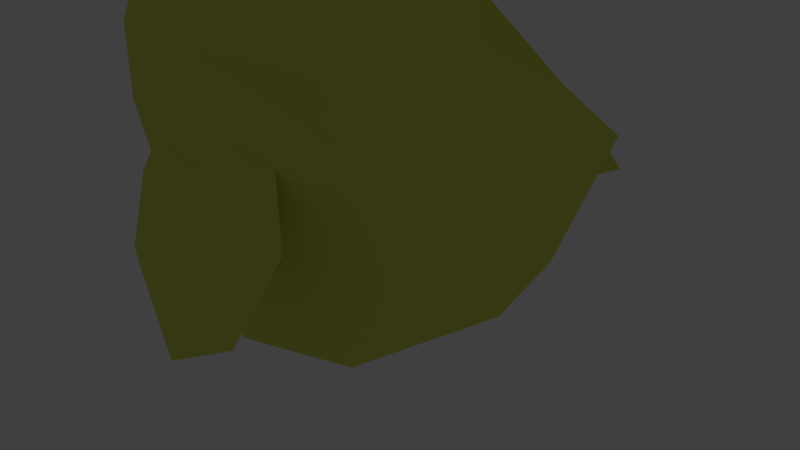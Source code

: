 # Source: untitled.blend.yellowchi.blend  (saved by Blender 2.79.0; exported with 4.5.12 LTS)
import bpy
from mathutils import Matrix  # noqa: F401  (used for matrix-valued properties, if any)

bpy.ops.wm.read_factory_settings(use_empty=True)
scene = bpy.context.scene
scene.name = 'Scene'

# ---- collections
col_collection_1 = bpy.data.collections.new('Collection 1'); scene.collection.children.link(col_collection_1)
col_collection_3 = bpy.data.collections.new('Collection 3'); scene.collection.children.link(col_collection_3)
col_collection_3.hide_render = True
col_collection_3.hide_viewport = True
col_collection_6 = bpy.data.collections.new('Collection 6'); scene.collection.children.link(col_collection_6)
col_collection_6.hide_render = True
col_collection_6.hide_viewport = True

# ---- materials (node trees are filled in below, after node groups)
mat_material_001 = bpy.data.materials.new('Material.001')
mat_material_001.alpha_threshold = 0.0
mat_material_001.use_transparent_shadow = False
mat_material_001.diffuse_color = (0.7357, 0.7874, 0.1318, 1.0)
mat_material_001.specular_color = (0.9, 1.0, 1.0)
mat_material_001.roughness = 0.5
mat_material_005 = bpy.data.materials.new('Material.005')
mat_material_005.alpha_threshold = 0.0
mat_material_005.use_transparent_shadow = False
mat_material_005.diffuse_color = (0.0, 0.0, 0.0, 1.0)
mat_material_005.roughness = 0.5
mat_material_005.specular_intensity = 1.0
mat_material_002 = bpy.data.materials.new('Material.002')
mat_material_002.alpha_threshold = 0.0
mat_material_002.use_transparent_shadow = False
mat_material_002.diffuse_color = (0.8, 0.2214, 0.0, 1.0)
mat_material_002.roughness = 0.5
mat_material_006 = bpy.data.materials.new('Material.006')
mat_material_006.alpha_threshold = 0.0
mat_material_006.use_transparent_shadow = False
mat_material_006.diffuse_color = (0.7357, 0.7874, 0.1318, 1.0)
mat_material_006.specular_color = (0.9, 1.0, 1.0)
mat_material_006.roughness = 0.5
mat_material_004 = bpy.data.materials.new('Material.004')
mat_material_004.alpha_threshold = 0.0
mat_material_004.use_transparent_shadow = False
mat_material_004.diffuse_color = (0.8, 0.2214, 0.0, 1.0)
mat_material_004.roughness = 0.5
mat_material_003 = bpy.data.materials.new('Material.003')
mat_material_003.alpha_threshold = 0.0
mat_material_003.use_transparent_shadow = False
mat_material_003.diffuse_color = (0.7874, 0.6348, 0.0, 1.0)
mat_material_003.specular_color = (0.9, 1.0, 1.0)
mat_material_003.roughness = 0.5
mat_material = bpy.data.materials.new('Material')
mat_material.alpha_threshold = 0.0
mat_material.use_transparent_shadow = False
mat_material.roughness = 0.5
mat_material.line_color = (0.0, 0.0, 0.0, 1.0)

# ---- material node trees

# ---- world
world_world = bpy.data.worlds.new('World'); scene.world = world_world
world_world.color = (0.05088, 0.05088, 0.05088)
world_world.use_sun_shadow = False
world_world.sun_shadow_jitter_overblur = 0.0
world_world.cycles.sampling_method = 'MANUAL'

# ---- cameras
cam_camera = bpy.data.cameras.new('Camera')
cam_camera.clip_end = 100.0
cam_camera.lens = 35.0
cam_camera.sensor_width = 32.0
cam_camera.sensor_height = 18.0
cam_camera.ortho_scale = 7.314
cam_camera.dof.focus_distance = 0.0
cam_camera.dof.aperture_fstop = 128.0

# ---- lights
light_lamp = bpy.data.lights.new('Lamp', 'POINT')
light_lamp.transmission_factor = 0.0
light_lamp.cutoff_distance = 30.0
light_lamp.energy = 100.0
light_lamp.shadow_buffer_clip_start = 1.001
light_lamp.shadow_soft_size = 0.1
light_lamp.shadow_maximum_resolution = 0.006
light_lamp.use_absolute_resolution = True

# ---- meshes
me_cube_001 = bpy.data.meshes.new('Cube.001')
me_cube_001.from_pydata([(-1.107, 0.0, 0.0), (0.0, 0.7852, 0.0), (1.141, 0.0, 0.1594), (0.0, -0.7852, 0.0), (0.0, 0.0, -0.7693), (-0.1139, 0.0, 0.8154), (-0.75, 0.0, -0.6542), (-0.75, -0.6132, 0.0), (-0.8546, 0.0, 0.75), (-0.75, 0.6132, 0.0), (0.0, 0.6459, -0.6334), (-0.1139, 0.5461, 0.5654), (0.8909, 0.449, 0.0), (0.75, 0.0, -0.5124), (0.4083, 0.0, 0.3493), (0.8909, -0.449, 0.0), (0.0, -0.6459, -0.6334), (-0.1139, -0.5461, 0.5654), (-0.5556, -0.5556, -0.5556), (-0.5556, -0.5556, 0.5556), (-0.5556, 0.5556, -0.5556), (-0.5556, 0.5556, 0.5556), (0.5556, -0.5556, -0.5556), (0.2139, -0.4914, 0.1548), (0.5556, 0.5556, -0.5556), (0.2139, 0.4914, 0.1548), (-1.16, 0.0, 0.375), (-0.05694, 0.7123, 0.2827), (0.7746, 0.0, 0.1746), (-0.05694, -0.7123, 0.2827), (-0.6528, -0.6528, 0.2778), (-0.6528, 0.6528, 0.2778), (0.5524, 0.5428, 0.07742), (0.5524, -0.5428, 0.07742), (-0.841, -0.4141, 0.3611), (-0.8412, -0.4037, 0.3575), (-0.8417, -0.3941, 0.3517), (-0.8423, -0.3857, 0.3439), (-0.8432, -0.3788, 0.3344), (-0.8443, -0.3737, 0.3234), (-0.8454, -0.3704, 0.3116), (-0.8467, -0.3693, 0.2993), (-0.848, -0.3703, 0.2869), (-0.8525, -0.3934, 0.2467), (-0.8389, -0.4143, 0.361), (-0.837, -0.4042, 0.3573), (-0.8355, -0.3948, 0.3513), (-0.8345, -0.3866, 0.3434), (-0.834, -0.3798, 0.3338), (-0.834, -0.3748, 0.3228), (-0.8345, -0.3716, 0.3109), (-0.8356, -0.3705, 0.2986), (-0.8371, -0.3715, 0.2863), (-0.839, -0.3745, 0.2744), (-0.8412, -0.3794, 0.2636), (-0.8437, -0.386, 0.2541), (-0.8463, -0.3941, 0.2463), (-0.849, -0.4034, 0.2405), (-0.8516, -0.4135, 0.237), (-0.8368, -0.4149, 0.3608), (-0.8329, -0.4054, 0.357), (-0.8296, -0.3966, 0.351), (-0.827, -0.3889, 0.3429), (-0.8251, -0.3826, 0.3332), (-0.8242, -0.3778, 0.3222), (-0.8241, -0.3749, 0.3102), (-0.8249, -0.3738, 0.2979), (-0.8266, -0.3747, 0.2856), (-0.8291, -0.3775, 0.2738), (-0.8324, -0.3821, 0.263), (-0.8362, -0.3883, 0.2536), (-0.8404, -0.396, 0.2459), (-0.8449, -0.4047, 0.2403), (-0.8495, -0.4141, 0.2369), (-0.8349, -0.416, 0.3607), (-0.8292, -0.4074, 0.3568), (-0.8242, -0.3996, 0.3506), (-0.82, -0.3926, 0.3425), (-0.817, -0.3869, 0.3327), (-0.8151, -0.3827, 0.3216), (-0.8145, -0.38, 0.3096), (-0.8151, -0.3791, 0.2973), (-0.817, -0.3798, 0.285), (-0.8201, -0.3823, 0.2732), (-0.8242, -0.3865, 0.2625), (-0.8292, -0.392, 0.2531), (-0.835, -0.3989, 0.2455), (-0.8412, -0.4067, 0.24), (-0.8476, -0.4152, 0.2368), (-0.8332, -0.4173, 0.3606), (-0.8259, -0.4101, 0.3565), (-0.8194, -0.4034, 0.3503), (-0.814, -0.3976, 0.3421), (-0.8099, -0.3927, 0.3322), (-0.8072, -0.3891, 0.3211), (-0.8061, -0.3869, 0.3091), (-0.8066, -0.386, 0.2967), (-0.8087, -0.3867, 0.2844), (-0.8122, -0.3888, 0.2727), (-0.8171, -0.3923, 0.262), (-0.8232, -0.397, 0.2527), (-0.8302, -0.4027, 0.2452), (-0.8379, -0.4093, 0.2398), (-0.846, -0.4165, 0.2367), (-0.8318, -0.419, 0.3605), (-0.8232, -0.4133, 0.3564), (-0.8155, -0.4081, 0.35), (-0.8091, -0.4035, 0.3417), (-0.8041, -0.3998, 0.3318), (-0.8008, -0.3969, 0.3206), (-0.7993, -0.3951, 0.3086), (-0.7997, -0.3945, 0.2962), (-0.8018, -0.395, 0.2839), (-0.8058, -0.3966, 0.2723), (-0.8113, -0.3993, 0.2616), (-0.8183, -0.403, 0.2524), (-0.8264, -0.4074, 0.245), (-0.8352, -0.4126, 0.2396), (-0.8446, -0.4182, 0.2366), (-0.8309, -0.4209, 0.3604), (-0.8213, -0.417, 0.3562), (-0.8127, -0.4135, 0.3498), (-0.8055, -0.4103, 0.3415), (-0.7999, -0.4077, 0.3315), (-0.7961, -0.4058, 0.3203), (-0.7943, -0.4046, 0.3082), (-0.7945, -0.4041, 0.2959), (-0.7968, -0.4044, 0.2836), (-0.8011, -0.4055, 0.2719), (-0.8071, -0.4073, 0.2613), (-0.8147, -0.4098, 0.2521), (-0.8235, -0.4128, 0.2448), (-0.8333, -0.4163, 0.2395), (-0.8436, -0.42, 0.2365), (-0.8303, -0.4229, 0.3604), (-0.8201, -0.421, 0.3561), (-0.811, -0.4192, 0.3497), (-0.8033, -0.4177, 0.3413), (-0.7973, -0.4164, 0.3313), (-0.7932, -0.4154, 0.3201), (-0.7913, -0.4148, 0.308), (-0.7915, -0.4145, 0.2956), (-0.7938, -0.4146, 0.2834), (-0.7982, -0.4151, 0.2717), (-0.8045, -0.4159, 0.2611), (-0.8125, -0.4171, 0.252), (-0.8218, -0.4185, 0.2446), (-0.8321, -0.4202, 0.2394), (-0.843, -0.4221, 0.2365), (-0.8301, -0.425, 0.3604), (-0.8197, -0.4251, 0.3561), (-0.8105, -0.4252, 0.3496), (-0.8026, -0.4253, 0.3412), (-0.7965, -0.4253, 0.3312), (-0.7924, -0.4253, 0.32), (-0.7904, -0.4253, 0.3079), (-0.7905, -0.4252, 0.2955), (-0.7929, -0.4251, 0.2833), (-0.7974, -0.425, 0.2716), (-0.8038, -0.4249, 0.261), (-0.8118, -0.4247, 0.2519), (-0.8213, -0.4245, 0.2446), (-0.8318, -0.4243, 0.2394), (-0.8428, -0.4242, 0.2364), (-0.8303, -0.4271, 0.3604), (-0.8202, -0.4292, 0.3561), (-0.8112, -0.4312, 0.3497), (-0.8035, -0.4329, 0.3413), (-0.7976, -0.4343, 0.3312), (-0.7936, -0.4353, 0.32), (-0.7916, -0.4358, 0.3079), (-0.7918, -0.436, 0.2955), (-0.7941, -0.4357, 0.2833), (-0.7985, -0.4349, 0.2716), (-0.8048, -0.4338, 0.261), (-0.8127, -0.4323, 0.2519), (-0.822, -0.4305, 0.2446), (-0.8322, -0.4285, 0.2394), (-0.8431, -0.4263, 0.2364), (-0.831, -0.4291, 0.3604), (-0.8215, -0.4332, 0.3562), (-0.8131, -0.4369, 0.3498), (-0.806, -0.4402, 0.3414), (-0.8004, -0.4428, 0.3314), (-0.7967, -0.4448, 0.3202), (-0.795, -0.4459, 0.3081), (-0.7952, -0.4463, 0.2957), (-0.7975, -0.4458, 0.2835), (-0.8017, -0.4444, 0.2718), (-0.8077, -0.4424, 0.2612), (-0.8151, -0.4396, 0.252), (-0.8239, -0.4362, 0.2447), (-0.8335, -0.4324, 0.2394), (-0.8437, -0.4283, 0.2365), (-0.832, -0.4309, 0.3605), (-0.8236, -0.4368, 0.3563), (-0.8161, -0.4422, 0.3499), (-0.8098, -0.4468, 0.3416), (-0.8049, -0.4507, 0.3316), (-0.8017, -0.4535, 0.3204), (-0.8003, -0.4552, 0.3084), (-0.8006, -0.4557, 0.296), (-0.8028, -0.455, 0.2838), (-0.8067, -0.4532, 0.2721), (-0.8122, -0.4502, 0.2614), (-0.819, -0.4463, 0.2522), (-0.8269, -0.4415, 0.2449), (-0.8356, -0.436, 0.2395), (-0.8448, -0.4301, 0.2365), (-0.8335, -0.4325, 0.3605), (-0.8264, -0.4399, 0.3565), (-0.8201, -0.4467, 0.3502), (-0.8149, -0.4527, 0.3419), (-0.8109, -0.4575, 0.332), (-0.8084, -0.4611, 0.3208), (-0.8074, -0.4633, 0.3088), (-0.8079, -0.464, 0.2964), (-0.8099, -0.4631, 0.2842), (-0.8134, -0.4608, 0.2725), (-0.8182, -0.4571, 0.2618), (-0.8241, -0.4521, 0.2525), (-0.8309, -0.446, 0.2451), (-0.8384, -0.4392, 0.2397), (-0.8462, -0.4317, 0.2366), (-0.8352, -0.4338, 0.3606), (-0.8297, -0.4425, 0.3567), (-0.825, -0.4505, 0.3504), (-0.8211, -0.4574, 0.3423), (-0.8182, -0.4631, 0.3324), (-0.8165, -0.4673, 0.3213), (-0.816, -0.4699, 0.3093), (-0.8166, -0.4707, 0.297), (-0.8185, -0.4697, 0.2847), (-0.8215, -0.467, 0.2729), (-0.8255, -0.4627, 0.2622), (-0.8303, -0.4568, 0.2529), (-0.8358, -0.4498, 0.2454), (-0.8417, -0.4417, 0.2399), (-0.8479, -0.433, 0.2367), (-0.8541, -0.424, 0.2359), (-0.8371, -0.4348, 0.3608), (-0.8335, -0.4444, 0.3569), (-0.8305, -0.4532, 0.3508), (-0.8281, -0.4609, 0.3427), (-0.8265, -0.4672, 0.3329), (-0.8257, -0.4719, 0.3219), (-0.8257, -0.4747, 0.3099), (-0.8266, -0.4756, 0.2976), (-0.8282, -0.4746, 0.2853), (-0.8307, -0.4716, 0.2735), (-0.8337, -0.4668, 0.2627), (-0.8373, -0.4603, 0.2533), (-0.8413, -0.4525, 0.2457), (-0.8455, -0.4436, 0.2401), (-0.8499, -0.434, 0.2368), (-0.8392, -0.4354, 0.3609), (-0.8376, -0.4455, 0.3571), (-0.8365, -0.4549, 0.3511), (-0.8357, -0.463, 0.3432), (-0.8354, -0.4697, 0.3335), (-0.8356, -0.4747, 0.3225), (-0.8362, -0.4777, 0.3106), (-0.8373, -0.4786, 0.2982), (-0.8388, -0.4775, 0.2859), (-0.8406, -0.4743, 0.2741), (-0.8427, -0.4693, 0.2633), (-0.8449, -0.4625, 0.2538), (-0.8473, -0.4542, 0.2461), (-0.8497, -0.4448, 0.2404), (-0.8519, -0.4346, 0.237), (-0.8414, -0.4356, 0.361), (-0.8419, -0.4459, 0.3574), (-0.8427, -0.4554, 0.3515), (-0.8436, -0.4637, 0.3436), (-0.8447, -0.4705, 0.334), (-0.8459, -0.4755, 0.3231), (-0.8472, -0.4785, 0.3112), (-0.8485, -0.4795, 0.2989), (-0.8497, -0.4784, 0.2866), (-0.8509, -0.4752, 0.2748), (-0.8519, -0.47, 0.2638), (-0.8528, -0.4631, 0.2543), (-0.8535, -0.4547, 0.2465), (-0.8539, -0.4451, 0.2407), (-0.8541, -0.4348, 0.2371), (-0.8435, -0.4353, 0.3612), (-0.8462, -0.4454, 0.3577), (-0.8488, -0.4547, 0.3519), (-0.8515, -0.4628, 0.3441), (-0.8539, -0.4694, 0.3346), (-0.8562, -0.4744, 0.3238), (-0.8581, -0.4773, 0.3119), (-0.8596, -0.4783, 0.2996), (-0.8606, -0.4772, 0.2873), (-0.8611, -0.474, 0.2754), (-0.8612, -0.469, 0.2644), (-0.8607, -0.4622, 0.2548), (-0.8596, -0.454, 0.2469), (-0.8582, -0.4446, 0.2409), (-0.8563, -0.4345, 0.2372), (-0.8456, -0.4347, 0.3613), (-0.8502, -0.4442, 0.3579), (-0.8548, -0.4529, 0.3523), (-0.859, -0.4605, 0.3446), (-0.8628, -0.4667, 0.3352), (-0.866, -0.4713, 0.3244), (-0.8685, -0.4741, 0.3126), (-0.8702, -0.475, 0.3003), (-0.8711, -0.474, 0.288), (-0.871, -0.471, 0.276), (-0.87, -0.4662, 0.265), (-0.8682, -0.4599, 0.2553), (-0.8656, -0.4522, 0.2472), (-0.8622, -0.4434, 0.2412), (-0.8584, -0.4339, 0.2374), (-0.8475, -0.4337, 0.3614), (-0.854, -0.4422, 0.3582), (-0.8602, -0.45, 0.3527), (-0.8659, -0.4568, 0.3451), (-0.8709, -0.4624, 0.3357), (-0.875, -0.4665, 0.325), (-0.8781, -0.469, 0.3132), (-0.88, -0.4698, 0.3009), (-0.8806, -0.4688, 0.2886), (-0.88, -0.4662, 0.2766), (-0.8782, -0.4619, 0.2655), (-0.8751, -0.4562, 0.2557), (-0.871, -0.4493, 0.2476), (-0.866, -0.4414, 0.2414), (-0.8603, -0.4329, 0.2375), (-0.8411, -0.4248, 0.3623), (-0.8492, -0.4323, 0.3615), (-0.8572, -0.4395, 0.3584), (-0.8649, -0.4461, 0.353), (-0.8719, -0.4518, 0.3455), (-0.878, -0.4565, 0.3362), (-0.8829, -0.46, 0.3255), (-0.8865, -0.4621, 0.3138), (-0.8885, -0.4628, 0.3015), (-0.889, -0.462, 0.2891), (-0.8879, -0.4597, 0.2771), (-0.8852, -0.4561, 0.266), (-0.8811, -0.4513, 0.2561), (-0.8757, -0.4454, 0.2479), (-0.8693, -0.4387, 0.2416), (-0.8619, -0.4315, 0.2376), (-0.8505, -0.4307, 0.3616), (-0.8599, -0.4362, 0.3586), (-0.8688, -0.4414, 0.3532), (-0.8769, -0.4459, 0.3458), (-0.8838, -0.4495, 0.3366), (-0.8894, -0.4522, 0.3259), (-0.8933, -0.4538, 0.3142), (-0.8955, -0.4543, 0.302), (-0.8958, -0.4537, 0.2896), (-0.8943, -0.4519, 0.2776), (-0.891, -0.4491, 0.2664), (-0.8861, -0.4453, 0.2565), (-0.8796, -0.4407, 0.2482), (-0.8719, -0.4355, 0.2418), (-0.8633, -0.4298, 0.2377), (-0.8515, -0.4288, 0.3617), (-0.8619, -0.4326, 0.3587), (-0.8716, -0.436, 0.3534), (-0.8805, -0.4391, 0.3461), (-0.8881, -0.4415, 0.3369), (-0.8941, -0.4433, 0.3263), (-0.8983, -0.4444, 0.3146), (-0.9006, -0.4447, 0.3023), (-0.9009, -0.4443, 0.2899), (-0.8991, -0.443, 0.2779), (-0.8953, -0.4411, 0.2667), (-0.8897, -0.4385, 0.2567), (-0.8824, -0.4354, 0.2484), (-0.8739, -0.4318, 0.242), (-0.8643, -0.428, 0.2378), (-0.8521, -0.4268, 0.3617), (-0.863, -0.4286, 0.3588), (-0.8733, -0.4303, 0.3536), (-0.8827, -0.4317, 0.3462), (-0.8906, -0.4329, 0.3371), (-0.8969, -0.4337, 0.3265), (-0.9013, -0.4342, 0.3148), (-0.9037, -0.4343, 0.3026), (-0.9039, -0.4341, 0.2902), (-0.9019, -0.4334, 0.2781), (-0.8978, -0.4324, 0.2669), (-0.8919, -0.4311, 0.2569), (-0.8842, -0.4296, 0.2485), (-0.8751, -0.4278, 0.2421), (-0.8649, -0.4259, 0.2378), (-0.8523, -0.4247, 0.3618), (-0.8634, -0.4245, 0.3588), (-0.8739, -0.4243, 0.3536), (-0.8833, -0.4241, 0.3463), (-0.8914, -0.4239, 0.3372), (-0.8978, -0.4238, 0.3266), (-0.9023, -0.4237, 0.3149), (-0.9046, -0.4236, 0.3027), (-0.9048, -0.4235, 0.2903), (-0.9028, -0.4235, 0.2782), (-0.8986, -0.4235, 0.267), (-0.8925, -0.4235, 0.257), (-0.8847, -0.4236, 0.2486), (-0.8754, -0.4237, 0.2421), (-0.8651, -0.4238, 0.2378), (-0.8521, -0.4226, 0.3618), (-0.8629, -0.4204, 0.3588), (-0.8732, -0.4183, 0.3536), (-0.8824, -0.4165, 0.3463), (-0.8903, -0.415, 0.3372), (-0.8966, -0.4139, 0.3266), (-0.901, -0.4131, 0.3149), (-0.9033, -0.4128, 0.3026), (-0.9035, -0.413, 0.2903), (-0.9016, -0.4136, 0.2782), (-0.8976, -0.4146, 0.2669), (-0.8916, -0.4159, 0.2569), (-0.884, -0.4176, 0.2485), (-0.8749, -0.4196, 0.2421), (-0.8648, -0.4217, 0.2378), (-0.8514, -0.4206, 0.3617), (-0.8616, -0.4164, 0.3588), (-0.8713, -0.4126, 0.3535), (-0.88, -0.4092, 0.3462), (-0.8875, -0.4065, 0.337), (-0.8935, -0.4044, 0.3264), (-0.8977, -0.403, 0.3147), (-0.8999, -0.4025, 0.3025), (-0.9002, -0.4029, 0.2901), (-0.8984, -0.4041, 0.278), (-0.8947, -0.406, 0.2668), (-0.8892, -0.4087, 0.2568), (-0.8821, -0.4119, 0.2484), (-0.8736, -0.4157, 0.242), (-0.8642, -0.4197, 0.2378), (-0.8504, -0.4187, 0.3617), (-0.8595, -0.4128, 0.3586), (-0.8682, -0.4074, 0.3533), (-0.8762, -0.4026, 0.346), (-0.883, -0.3986, 0.3368), (-0.8884, -0.3956, 0.3261), (-0.8923, -0.3938, 0.3144), (-0.8945, -0.3931, 0.3022), (-0.8949, -0.3936, 0.2898), (-0.8934, -0.3953, 0.2778), (-0.8902, -0.3981, 0.2666), (-0.8854, -0.402, 0.2566), (-0.8791, -0.4067, 0.2483), (-0.8715, -0.412, 0.2419), (-0.8631, -0.4179, 0.2377), (-0.8489, -0.4171, 0.3616), (-0.8568, -0.4097, 0.3585), (-0.8642, -0.4028, 0.3531), (-0.8711, -0.3967, 0.3457), (-0.877, -0.3917, 0.3364), (-0.8818, -0.388, 0.3257), (-0.8852, -0.3857, 0.314), (-0.8873, -0.3849, 0.3018), (-0.8878, -0.3855, 0.2894), (-0.8867, -0.3877, 0.2774), (-0.8842, -0.3913, 0.2662), (-0.8802, -0.3961, 0.2563), (-0.875, -0.4021, 0.248), (-0.8688, -0.4089, 0.2417), (-0.8617, -0.4163, 0.2376), (-0.8472, -0.4158, 0.3615), (-0.8534, -0.4071, 0.3583), (-0.8594, -0.399, 0.3528), (-0.8649, -0.392, 0.3453), (-0.8697, -0.3862, 0.336), (-0.8737, -0.3818, 0.3253), (-0.8767, -0.3791, 0.3135), (-0.8785, -0.3781, 0.3012), (-0.8792, -0.3789, 0.2889), (-0.8787, -0.3815, 0.2769), (-0.8769, -0.3857, 0.2658), (-0.8741, -0.3914, 0.2559), (-0.8702, -0.3984, 0.2478), (-0.8654, -0.4063, 0.2415), (-0.86, -0.415, 0.2375), (-0.8453, -0.4148, 0.3614), (-0.8496, -0.4052, 0.3581), (-0.8538, -0.3963, 0.3525), (-0.8578, -0.3885, 0.3449), (-0.8614, -0.382, 0.3355), (-0.8645, -0.3772, 0.3247), (-0.8669, -0.3742, 0.3129), (-0.8686, -0.3732, 0.3006), (-0.8694, -0.3741, 0.2883), (-0.8695, -0.3769, 0.2763), (-0.8687, -0.3816, 0.2653), (-0.867, -0.3879, 0.2555), (-0.8647, -0.3956, 0.2474), (-0.8616, -0.4044, 0.2413), (-0.858, -0.414, 0.2374), (-0.8432, -0.4142, 0.3612), (-0.8455, -0.404, 0.3578), (-0.8479, -0.3946, 0.3521), (-0.8502, -0.3864, 0.3444), (-0.8525, -0.3796, 0.3349), (-0.8546, -0.3745, 0.3241), (-0.8564, -0.3713, 0.3123), (-0.8578, -0.3702, 0.3), (-0.8589, -0.3712, 0.2876), (-0.8595, -0.3742, 0.2757), (-0.8597, -0.3791, 0.2647), (-0.8594, -0.3858, 0.255), (-0.8587, -0.3939, 0.2471), (-0.8575, -0.4033, 0.2411), (-0.856, -0.4134, 0.2373), (-0.8492, -0.3733, 0.2751), (-0.8504, -0.3784, 0.2641), (-0.8515, -0.3851, 0.2545), (-0.8532, -0.4029, 0.2408), (-0.8538, -0.4133, 0.2372), (-1.04, 0.005211, 0.3388), (-1.04, -0.02596, 0.3363), (-1.04, -0.05594, 0.3289), (-1.04, -0.08357, 0.3169), (-1.04, -0.1078, 0.3008), (-1.04, -0.1277, 0.2812), (-1.04, -0.1424, 0.2588), (-1.04, -0.1515, 0.2345), (-1.04, -0.1546, 0.2092), (-1.04, -0.1515, 0.1839), (-1.04, -0.1424, 0.1596), (-1.04, -0.1277, 0.1372), (-1.04, -0.1078, 0.1175), (-1.04, -0.08357, 0.1014), (-1.04, -0.05594, 0.08946), (-1.04, -0.02596, 0.08208), (-1.04, 0.005211, 0.07959), (-1.04, 0.03639, 0.08208), (-1.04, 0.06637, 0.08946), (-1.04, 0.09399, 0.1014), (-1.04, 0.1182, 0.1175), (-1.04, 0.1381, 0.1372), (-1.04, 0.1529, 0.1596), (-1.372, 0.005211, 0.2092), (-1.04, 0.1619, 0.1839), (-1.04, 0.165, 0.2092), (-1.04, 0.1619, 0.2345), (-1.04, 0.1529, 0.2588), (-1.04, 0.1381, 0.2812), (-1.04, 0.1182, 0.3008), (-1.04, 0.09399, 0.3169), (-1.04, 0.06637, 0.3289), (-1.04, 0.03639, 0.3363), (-0.841, 0.4348, 0.3611), (-0.8412, 0.4451, 0.3575), (-0.8417, 0.4547, 0.3517), (-0.8423, 0.4631, 0.3439), (-0.8432, 0.47, 0.3344), (-0.8443, 0.4752, 0.3234), (-0.8454, 0.4784, 0.3116), (-0.8467, 0.4795, 0.2993), (-0.848, 0.4785, 0.2869), (-0.8525, 0.4554, 0.2467), (-0.8389, 0.4345, 0.361), (-0.837, 0.4446, 0.3573), (-0.8355, 0.454, 0.3513), (-0.8345, 0.4622, 0.3434), (-0.834, 0.469, 0.3338), (-0.834, 0.474, 0.3228), (-0.8345, 0.4772, 0.3109), (-0.8356, 0.4783, 0.2986), (-0.8371, 0.4773, 0.2863), (-0.839, 0.4744, 0.2744), (-0.8412, 0.4694, 0.2636), (-0.8437, 0.4628, 0.2541), (-0.8463, 0.4547, 0.2463), (-0.849, 0.4454, 0.2405), (-0.8516, 0.4353, 0.237), (-0.8368, 0.4339, 0.3608), (-0.8329, 0.4434, 0.357), (-0.8296, 0.4522, 0.351), (-0.827, 0.4599, 0.3429), (-0.8251, 0.4662, 0.3332), (-0.8242, 0.471, 0.3222), (-0.8241, 0.474, 0.3102), (-0.8249, 0.475, 0.2979), (-0.8266, 0.4741, 0.2856), (-0.8291, 0.4713, 0.2738), (-0.8324, 0.4667, 0.263), (-0.8362, 0.4605, 0.2536), (-0.8404, 0.4529, 0.2459), (-0.8449, 0.4442, 0.2403), (-0.8495, 0.4347, 0.2369), (-0.8349, 0.4329, 0.3607), (-0.8292, 0.4414, 0.3568), (-0.8242, 0.4493, 0.3506), (-0.82, 0.4562, 0.3425), (-0.817, 0.4619, 0.3327), (-0.8151, 0.4662, 0.3216), (-0.8145, 0.4688, 0.3096), (-0.8151, 0.4698, 0.2973), (-0.817, 0.469, 0.285), (-0.8201, 0.4665, 0.2732), (-0.8242, 0.4624, 0.2625), (-0.8292, 0.4568, 0.2531), (-0.835, 0.45, 0.2455), (-0.8412, 0.4422, 0.24), (-0.8476, 0.4337, 0.2368), (-0.8332, 0.4315, 0.3606), (-0.8259, 0.4387, 0.3565), (-0.8194, 0.4454, 0.3503), (-0.814, 0.4513, 0.3421), (-0.8099, 0.4561, 0.3322), (-0.8072, 0.4597, 0.3211), (-0.8061, 0.462, 0.3091), (-0.8066, 0.4628, 0.2967), (-0.8087, 0.4621, 0.2844), (-0.8122, 0.46, 0.2727), (-0.8171, 0.4565, 0.262), (-0.8232, 0.4518, 0.2527), (-0.8302, 0.4461, 0.2452), (-0.8379, 0.4395, 0.2398), (-0.846, 0.4323, 0.2367), (-0.8318, 0.4298, 0.3605), (-0.8232, 0.4355, 0.3564), (-0.8155, 0.4407, 0.35), (-0.8091, 0.4453, 0.3417), (-0.8041, 0.4491, 0.3318), (-0.8008, 0.4519, 0.3206), (-0.7993, 0.4537, 0.3086), (-0.7997, 0.4543, 0.2962), (-0.8018, 0.4538, 0.2839), (-0.8058, 0.4522, 0.2723), (-0.8113, 0.4495, 0.2616), (-0.8183, 0.4459, 0.2524), (-0.8264, 0.4414, 0.245), (-0.8352, 0.4362, 0.2396), (-0.8446, 0.4307, 0.2366), (-0.8309, 0.428, 0.3604), (-0.8213, 0.4318, 0.3562), (-0.8127, 0.4354, 0.3498), (-0.8055, 0.4385, 0.3415), (-0.7999, 0.4411, 0.3315), (-0.7961, 0.443, 0.3203), (-0.7943, 0.4443, 0.3082), (-0.7945, 0.4447, 0.2959), (-0.7968, 0.4444, 0.2836), (-0.8011, 0.4433, 0.2719), (-0.8071, 0.4415, 0.2613), (-0.8147, 0.4391, 0.2521), (-0.8235, 0.436, 0.2448), (-0.8333, 0.4326, 0.2395), (-0.8436, 0.4288, 0.2365), (-0.8303, 0.4259, 0.3604), (-0.8201, 0.4278, 0.3561), (-0.811, 0.4296, 0.3497), (-0.8033, 0.4311, 0.3413), (-0.7973, 0.4324, 0.3313), (-0.7932, 0.4334, 0.3201), (-0.7913, 0.4341, 0.308), (-0.7915, 0.4343, 0.2956), (-0.7938, 0.4342, 0.2834), (-0.7982, 0.4337, 0.2717), (-0.8045, 0.4329, 0.2611), (-0.8125, 0.4317, 0.252), (-0.8218, 0.4303, 0.2446), (-0.8321, 0.4286, 0.2394), (-0.843, 0.4268, 0.2365), (-0.8301, 0.4238, 0.3604), (-0.8197, 0.4237, 0.3561), (-0.8105, 0.4236, 0.3496), (-0.8026, 0.4235, 0.3412), (-0.7965, 0.4235, 0.3312), (-0.7924, 0.4235, 0.32), (-0.7904, 0.4235, 0.3079), (-0.7905, 0.4236, 0.2955), (-0.7929, 0.4237, 0.2833), (-0.7974, 0.4238, 0.2716), (-0.8038, 0.4239, 0.261), (-0.8118, 0.4241, 0.2519), (-0.8213, 0.4243, 0.2446), (-0.8318, 0.4245, 0.2394), (-0.8428, 0.4247, 0.2364), (-0.8303, 0.4217, 0.3604), (-0.8202, 0.4196, 0.3561), (-0.8112, 0.4176, 0.3497), (-0.8035, 0.4159, 0.3413), (-0.7976, 0.4146, 0.3312), (-0.7936, 0.4136, 0.32), (-0.7916, 0.413, 0.3079), (-0.7918, 0.4128, 0.2955), (-0.7941, 0.4131, 0.2833), (-0.7985, 0.4139, 0.2716), (-0.8048, 0.415, 0.261), (-0.8127, 0.4165, 0.2519), (-0.822, 0.4183, 0.2446), (-0.8322, 0.4204, 0.2394), (-0.8431, 0.4226, 0.2364), (-0.831, 0.4197, 0.3604), (-0.8215, 0.4157, 0.3562), (-0.8131, 0.4119, 0.3498), (-0.806, 0.4087, 0.3414), (-0.8004, 0.406, 0.3314), (-0.7967, 0.4041, 0.3202), (-0.795, 0.4029, 0.3081), (-0.7952, 0.4025, 0.2957), (-0.7975, 0.403, 0.2835), (-0.8017, 0.4044, 0.2718), (-0.8077, 0.4065, 0.2612), (-0.8151, 0.4092, 0.252), (-0.8239, 0.4126, 0.2447), (-0.8335, 0.4164, 0.2394), (-0.8437, 0.4206, 0.2365), (-0.832, 0.4179, 0.3605), (-0.8236, 0.412, 0.3563), (-0.8161, 0.4067, 0.3499), (-0.8098, 0.402, 0.3416), (-0.8049, 0.3981, 0.3316), (-0.8017, 0.3953, 0.3204), (-0.8003, 0.3936, 0.3084), (-0.8006, 0.3931, 0.296), (-0.8028, 0.3938, 0.2838), (-0.8067, 0.3956, 0.2721), (-0.8122, 0.3986, 0.2614), (-0.819, 0.4026, 0.2522), (-0.8269, 0.4074, 0.2449), (-0.8356, 0.4128, 0.2395), (-0.8448, 0.4187, 0.2365), (-0.8335, 0.4163, 0.3605), (-0.8264, 0.4089, 0.3565), (-0.8201, 0.4021, 0.3502), (-0.8149, 0.3961, 0.3419), (-0.8109, 0.3913, 0.332), (-0.8084, 0.3877, 0.3208), (-0.8074, 0.3855, 0.3088), (-0.8079, 0.3849, 0.2964), (-0.8099, 0.3857, 0.2842), (-0.8134, 0.388, 0.2725), (-0.8182, 0.3917, 0.2618), (-0.8241, 0.3967, 0.2525), (-0.8309, 0.4028, 0.2451), (-0.8384, 0.4097, 0.2397), (-0.8462, 0.4171, 0.2366), (-0.8352, 0.415, 0.3606), (-0.8297, 0.4063, 0.3567), (-0.825, 0.3984, 0.3504), (-0.8211, 0.3914, 0.3423), (-0.8182, 0.3857, 0.3324), (-0.8165, 0.3815, 0.3213), (-0.816, 0.3789, 0.3093), (-0.8166, 0.3781, 0.297), (-0.8185, 0.3791, 0.2847), (-0.8215, 0.3818, 0.2729), (-0.8255, 0.3862, 0.2622), (-0.8303, 0.392, 0.2529), (-0.8358, 0.399, 0.2454), (-0.8417, 0.4071, 0.2399), (-0.8479, 0.4158, 0.2367), (-0.8541, 0.4248, 0.2359), (-0.8371, 0.414, 0.3608), (-0.8335, 0.4044, 0.3569), (-0.8305, 0.3956, 0.3508), (-0.8281, 0.3879, 0.3427), (-0.8265, 0.3816, 0.3329), (-0.8257, 0.3769, 0.3219), (-0.8257, 0.3741, 0.3099), (-0.8266, 0.3732, 0.2976), (-0.8282, 0.3742, 0.2853), (-0.8307, 0.3772, 0.2735), (-0.8337, 0.382, 0.2627), (-0.8373, 0.3885, 0.2533), (-0.8413, 0.3963, 0.2457), (-0.8455, 0.4052, 0.2401), (-0.8499, 0.4148, 0.2368), (-0.8392, 0.4134, 0.3609), (-0.8376, 0.4033, 0.3571), (-0.8365, 0.3939, 0.3511), (-0.8357, 0.3858, 0.3432), (-0.8354, 0.3791, 0.3335), (-0.8356, 0.3742, 0.3225), (-0.8362, 0.3712, 0.3106), (-0.8373, 0.3702, 0.2982), (-0.8388, 0.3713, 0.2859), (-0.8406, 0.3745, 0.2741), (-0.8427, 0.3796, 0.2633), (-0.8449, 0.3864, 0.2538), (-0.8473, 0.3946, 0.2461), (-0.8497, 0.404, 0.2404), (-0.8519, 0.4142, 0.237), (-0.8414, 0.4133, 0.361), (-0.8419, 0.4029, 0.3574), (-0.8427, 0.3934, 0.3515), (-0.8436, 0.3851, 0.3436), (-0.8447, 0.3784, 0.334), (-0.8459, 0.3733, 0.3231), (-0.8472, 0.3703, 0.3112), (-0.8485, 0.3693, 0.2989), (-0.8497, 0.3704, 0.2866), (-0.8509, 0.3737, 0.2748), (-0.8519, 0.3788, 0.2638), (-0.8528, 0.3857, 0.2543), (-0.8535, 0.3941, 0.2465), (-0.8539, 0.4037, 0.2407), (-0.8541, 0.4141, 0.2371), (-0.8435, 0.4135, 0.3612), (-0.8462, 0.4034, 0.3577), (-0.8488, 0.3941, 0.3519), (-0.8515, 0.386, 0.3441), (-0.8539, 0.3794, 0.3346), (-0.8562, 0.3745, 0.3238), (-0.8581, 0.3715, 0.3119), (-0.8596, 0.3705, 0.2996), (-0.8606, 0.3716, 0.2873), (-0.8611, 0.3748, 0.2754), (-0.8612, 0.3798, 0.2644), (-0.8607, 0.3866, 0.2548), (-0.8596, 0.3948, 0.2469), (-0.8582, 0.4042, 0.2409), (-0.8563, 0.4143, 0.2372), (-0.8456, 0.4141, 0.3613), (-0.8502, 0.4047, 0.3579), (-0.8548, 0.396, 0.3523), (-0.859, 0.3883, 0.3446), (-0.8628, 0.3821, 0.3352), (-0.866, 0.3775, 0.3244), (-0.8685, 0.3747, 0.3126), (-0.8702, 0.3738, 0.3003), (-0.8711, 0.3749, 0.288), (-0.871, 0.3778, 0.276), (-0.87, 0.3826, 0.265), (-0.8682, 0.3889, 0.2553), (-0.8656, 0.3966, 0.2472), (-0.8622, 0.4054, 0.2412), (-0.8584, 0.4149, 0.2374), (-0.8475, 0.4152, 0.3614), (-0.854, 0.4067, 0.3582), (-0.8602, 0.3989, 0.3527), (-0.8659, 0.392, 0.3451), (-0.8709, 0.3865, 0.3357), (-0.875, 0.3823, 0.325), (-0.8781, 0.3798, 0.3132), (-0.88, 0.3791, 0.3009), (-0.8806, 0.38, 0.2886), (-0.88, 0.3827, 0.2766), (-0.8782, 0.3869, 0.2655), (-0.8751, 0.3926, 0.2557), (-0.871, 0.3996, 0.2476), (-0.866, 0.4074, 0.2414), (-0.8603, 0.416, 0.2375), (-0.8411, 0.424, 0.3623), (-0.8492, 0.4165, 0.3615), (-0.8572, 0.4093, 0.3584), (-0.8649, 0.4027, 0.353), (-0.8719, 0.397, 0.3455), (-0.878, 0.3923, 0.3362), (-0.8829, 0.3888, 0.3255), (-0.8865, 0.3867, 0.3138), (-0.8885, 0.386, 0.3015), (-0.889, 0.3869, 0.2891), (-0.8879, 0.3891, 0.2771), (-0.8852, 0.3927, 0.266), (-0.8811, 0.3976, 0.2561), (-0.8757, 0.4034, 0.2479), (-0.8693, 0.4101, 0.2416), (-0.8619, 0.4173, 0.2376), (-0.8505, 0.4182, 0.3616), (-0.8599, 0.4126, 0.3586), (-0.8688, 0.4074, 0.3532), (-0.8769, 0.403, 0.3458), (-0.8838, 0.3993, 0.3366), (-0.8894, 0.3966, 0.3259), (-0.8933, 0.395, 0.3142), (-0.8955, 0.3945, 0.302), (-0.8958, 0.3951, 0.2896), (-0.8943, 0.3969, 0.2776), (-0.891, 0.3998, 0.2664), (-0.8861, 0.4035, 0.2565), (-0.8796, 0.4081, 0.2482), (-0.8719, 0.4133, 0.2418), (-0.8633, 0.419, 0.2377), (-0.8515, 0.42, 0.3617), (-0.8619, 0.4163, 0.3587), (-0.8716, 0.4128, 0.3534), (-0.8805, 0.4098, 0.3461), (-0.8881, 0.4073, 0.3369), (-0.8941, 0.4055, 0.3263), (-0.8983, 0.4044, 0.3146), (-0.9006, 0.4041, 0.3023), (-0.9009, 0.4046, 0.2899), (-0.8991, 0.4058, 0.2779), (-0.8953, 0.4077, 0.2667), (-0.8897, 0.4103, 0.2567), (-0.8824, 0.4135, 0.2484), (-0.8739, 0.417, 0.242), (-0.8643, 0.4209, 0.2378), (-0.8521, 0.4221, 0.3617), (-0.863, 0.4202, 0.3588), (-0.8733, 0.4185, 0.3536), (-0.8827, 0.4171, 0.3462), (-0.8906, 0.4159, 0.3371), (-0.8969, 0.4151, 0.3265), (-0.9013, 0.4146, 0.3148), (-0.9037, 0.4145, 0.3026), (-0.9039, 0.4148, 0.2902), (-0.9019, 0.4154, 0.2781), (-0.8978, 0.4164, 0.2669), (-0.8919, 0.4177, 0.2569), (-0.8842, 0.4192, 0.2485), (-0.8751, 0.421, 0.2421), (-0.8649, 0.4229, 0.2378), (-0.8523, 0.4242, 0.3618), (-0.8634, 0.4243, 0.3588), (-0.8739, 0.4245, 0.3536), (-0.8833, 0.4247, 0.3463), (-0.8914, 0.4249, 0.3372), (-0.8978, 0.425, 0.3266), (-0.9023, 0.4251, 0.3149), (-0.9046, 0.4252, 0.3027), (-0.9048, 0.4253, 0.2903), (-0.9028, 0.4253, 0.2782), (-0.8986, 0.4253, 0.267), (-0.8925, 0.4253, 0.257), (-0.8847, 0.4252, 0.2486), (-0.8754, 0.4251, 0.2421), (-0.8651, 0.425, 0.2378), (-0.8521, 0.4263, 0.3618), (-0.8629, 0.4285, 0.3588), (-0.8732, 0.4305, 0.3536), (-0.8824, 0.4323, 0.3463), (-0.8903, 0.4338, 0.3372), (-0.8966, 0.4349, 0.3266), (-0.901, 0.4357, 0.3149), (-0.9033, 0.436, 0.3026), (-0.9035, 0.4358, 0.2903), (-0.9016, 0.4353, 0.2782), (-0.8976, 0.4343, 0.2669), (-0.8916, 0.4329, 0.2569), (-0.884, 0.4312, 0.2485), (-0.8749, 0.4292, 0.2421), (-0.8648, 0.4271, 0.2378), (-0.8514, 0.4283, 0.3617), (-0.8616, 0.4324, 0.3588), (-0.8713, 0.4362, 0.3535), (-0.88, 0.4396, 0.3462), (-0.8875, 0.4424, 0.337), (-0.8935, 0.4444, 0.3264), (-0.8977, 0.4458, 0.3147), (-0.8999, 0.4463, 0.3025), (-0.9002, 0.4459, 0.2901), (-0.8984, 0.4448, 0.278), (-0.8947, 0.4428, 0.2668), (-0.8892, 0.4402, 0.2568), (-0.8821, 0.4369, 0.2484), (-0.8736, 0.4332, 0.242), (-0.8642, 0.4291, 0.2378), (-0.8504, 0.4301, 0.3617), (-0.8595, 0.436, 0.3586), (-0.8682, 0.4415, 0.3533), (-0.8762, 0.4463, 0.346), (-0.883, 0.4502, 0.3368), (-0.8884, 0.4532, 0.3261), (-0.8923, 0.455, 0.3144), (-0.8945, 0.4557, 0.3022), (-0.8949, 0.4552, 0.2898), (-0.8934, 0.4535, 0.2778), (-0.8902, 0.4507, 0.2666), (-0.8854, 0.4468, 0.2566), (-0.8791, 0.4422, 0.2483), (-0.8715, 0.4368, 0.2419), (-0.8631, 0.4309, 0.2377), (-0.8489, 0.4317, 0.3616), (-0.8568, 0.4392, 0.3585), (-0.8642, 0.446, 0.3531), (-0.8711, 0.4521, 0.3457), (-0.877, 0.4571, 0.3364), (-0.8818, 0.4608, 0.3257), (-0.8852, 0.4631, 0.314), (-0.8873, 0.464, 0.3018), (-0.8878, 0.4633, 0.2894), (-0.8867, 0.4611, 0.2774), (-0.8842, 0.4575, 0.2662), (-0.8802, 0.4527, 0.2563), (-0.875, 0.4467, 0.248), (-0.8688, 0.4399, 0.2417), (-0.8617, 0.4325, 0.2376), (-0.8472, 0.433, 0.3615), (-0.8534, 0.4417, 0.3583), (-0.8594, 0.4498, 0.3528), (-0.8649, 0.4568, 0.3453), (-0.8697, 0.4627, 0.336), (-0.8737, 0.467, 0.3253), (-0.8767, 0.4697, 0.3135), (-0.8785, 0.4707, 0.3012), (-0.8792, 0.4699, 0.2889), (-0.8787, 0.4673, 0.2769), (-0.8769, 0.4631, 0.2658), (-0.8741, 0.4574, 0.2559), (-0.8702, 0.4505, 0.2478), (-0.8654, 0.4425, 0.2415), (-0.86, 0.4338, 0.2375), (-0.8453, 0.434, 0.3614), (-0.8496, 0.4436, 0.3581), (-0.8538, 0.4525, 0.3525), (-0.8578, 0.4603, 0.3449), (-0.8614, 0.4668, 0.3355), (-0.8645, 0.4716, 0.3247), (-0.8669, 0.4746, 0.3129), (-0.8686, 0.4756, 0.3006), (-0.8694, 0.4747, 0.2883), (-0.8695, 0.4719, 0.2763), (-0.8687, 0.4672, 0.2653), (-0.867, 0.4609, 0.2555), (-0.8647, 0.4532, 0.2474), (-0.8616, 0.4444, 0.2413), (-0.858, 0.4348, 0.2374), (-0.8432, 0.4346, 0.3612), (-0.8455, 0.4448, 0.3578), (-0.8479, 0.4542, 0.3521), (-0.8502, 0.4625, 0.3444), (-0.8525, 0.4693, 0.3349), (-0.8546, 0.4743, 0.3241), (-0.8564, 0.4775, 0.3123), (-0.8578, 0.4786, 0.3), (-0.8589, 0.4777, 0.2876), (-0.8595, 0.4747, 0.2757), (-0.8597, 0.4697, 0.2647), (-0.8594, 0.463, 0.255), (-0.8587, 0.4549, 0.2471), (-0.8575, 0.4455, 0.2411), (-0.856, 0.4354, 0.2373), (-0.8492, 0.4755, 0.2751), (-0.8504, 0.4705, 0.2641), (-0.8515, 0.4637, 0.2545), (-0.8532, 0.4459, 0.2408), (-0.8538, 0.4356, 0.2372), (-0.5376, -0.5052, 0.02831), (0.02904, -0.6647, -0.2056), (0.5604, -1.018, -0.3185), (-0.006244, -0.859, -0.08463), (-0.188, -0.9341, -0.3625), (0.2108, -0.5896, 0.07229), (-0.5499, -0.6985, -0.1781), (-0.4136, -0.6422, 0.03032), (-0.2508, -0.4402, 0.148), (-0.3871, -0.4965, -0.0604), (-0.1249, -0.8181, -0.3535), (0.1742, -0.5598, -0.02742), (0.4364, -0.8814, -0.3205), (0.2736, -1.083, -0.4382), (0.5727, -0.8251, -0.1121), (0.4099, -1.027, -0.2298), (-0.1514, -0.9639, -0.2628), (0.1477, -0.7055, 0.0633), (-0.4142, -0.7689, -0.1359), (-0.1926, -0.5776, 0.1056), (-0.3946, -0.661, -0.2031), (-0.173, -0.4696, 0.03841), (0.1958, -1.054, -0.3286), (0.4174, -0.8627, -0.08708), (0.2154, -0.9461, -0.3958), (0.437, -0.7548, -0.1543), (-0.5668, 0.5268, 0.005879), (-0.0003262, 0.8382, -0.0825), (0.5896, 0.9576, -0.2961), (0.02312, 0.6463, -0.2077), (-0.1609, 0.9389, -0.363), (0.1837, 0.5455, 0.07276), (-0.5515, 0.7282, -0.1953), (-0.4135, 0.5087, -0.07882), (-0.2931, 0.4332, 0.1315), (-0.4311, 0.6526, 0.01509), (-0.1266, 0.9617, -0.2616), (0.1318, 0.6667, 0.06525), (0.4363, 0.9757, -0.2114), (0.3159, 1.051, -0.4218), (0.5743, 0.7562, -0.09495), (0.4539, 0.8318, -0.3053), (-0.109, 0.8178, -0.3555), (0.1494, 0.5227, -0.02866), (-0.3991, 0.6786, -0.2171), (-0.2076, 0.46, 0.02503), (-0.4121, 0.7852, -0.1475), (-0.2206, 0.5666, 0.0946), (0.2434, 0.9179, -0.3848), (0.4349, 0.6993, -0.1427), (0.2304, 1.024, -0.3153), (0.4218, 0.8059, -0.07317)], [], [(0, 6, 18, 7), (26, 30, 19, 8), (26, 8, 21, 31), (0, 9, 20, 6), (1, 10, 20, 9), (27, 31, 21, 11), (27, 11, 25, 32), (1, 12, 24, 10), (2, 13, 24, 12), (28, 32, 25, 14), (28, 14, 23, 33), (2, 15, 22, 13), (3, 16, 22, 15), (29, 33, 23, 17), (29, 17, 19, 30), (3, 7, 18, 16), (4, 6, 20, 10), (4, 10, 24, 13), (4, 13, 22, 16), (4, 16, 18, 6), (5, 14, 25, 11), (5, 11, 21, 8), (5, 8, 19, 17), (5, 17, 23, 14), (3, 29, 30, 7), (3, 15, 33, 29), (2, 28, 33, 15), (2, 12, 32, 28), (1, 27, 32, 12), (1, 9, 31, 27), (0, 26, 31, 9), (0, 7, 30, 26), (36, 35, 45, 46), (512, 511, 53, 54), (37, 36, 46, 47), (513, 512, 54, 55), (38, 37, 47, 48), (43, 513, 55, 56), (39, 38, 48, 49), (514, 43, 56, 57), (40, 39, 49, 50), (515, 514, 57, 58), (41, 40, 50, 51), (34, 330, 44), (239, 515, 58), (42, 41, 51, 52), (35, 34, 44, 45), (511, 42, 52, 53), (45, 44, 59, 60), (53, 52, 67, 68), (46, 45, 60, 61), (54, 53, 68, 69), (47, 46, 61, 62), (55, 54, 69, 70), (48, 47, 62, 63), (56, 55, 70, 71), (49, 48, 63, 64), (57, 56, 71, 72), (50, 49, 64, 65), (58, 57, 72, 73), (51, 50, 65, 66), (44, 330, 59), (239, 58, 73), (52, 51, 66, 67), (64, 63, 78, 79), (72, 71, 86, 87), (65, 64, 79, 80), (73, 72, 87, 88), (66, 65, 80, 81), (59, 330, 74), (239, 73, 88), (67, 66, 81, 82), (60, 59, 74, 75), (68, 67, 82, 83), (61, 60, 75, 76), (69, 68, 83, 84), (62, 61, 76, 77), (70, 69, 84, 85), (63, 62, 77, 78), (71, 70, 85, 86), (83, 82, 97, 98), (76, 75, 90, 91), (84, 83, 98, 99), (77, 76, 91, 92), (85, 84, 99, 100), (78, 77, 92, 93), (86, 85, 100, 101), (79, 78, 93, 94), (87, 86, 101, 102), (80, 79, 94, 95), (88, 87, 102, 103), (81, 80, 95, 96), (74, 330, 89), (239, 88, 103), (82, 81, 96, 97), (75, 74, 89, 90), (102, 101, 116, 117), (95, 94, 109, 110), (103, 102, 117, 118), (96, 95, 110, 111), (89, 330, 104), (239, 103, 118), (97, 96, 111, 112), (90, 89, 104, 105), (98, 97, 112, 113), (91, 90, 105, 106), (99, 98, 113, 114), (92, 91, 106, 107), (100, 99, 114, 115), (93, 92, 107, 108), (101, 100, 115, 116), (94, 93, 108, 109), (106, 105, 120, 121), (114, 113, 128, 129), (107, 106, 121, 122), (115, 114, 129, 130), (108, 107, 122, 123), (116, 115, 130, 131), (109, 108, 123, 124), (117, 116, 131, 132), (110, 109, 124, 125), (118, 117, 132, 133), (111, 110, 125, 126), (104, 330, 119), (239, 118, 133), (112, 111, 126, 127), (105, 104, 119, 120), (113, 112, 127, 128), (125, 124, 139, 140), (133, 132, 147, 148), (126, 125, 140, 141), (119, 330, 134), (239, 133, 148), (127, 126, 141, 142), (120, 119, 134, 135), (128, 127, 142, 143), (121, 120, 135, 136), (129, 128, 143, 144), (122, 121, 136, 137), (130, 129, 144, 145), (123, 122, 137, 138), (131, 130, 145, 146), (124, 123, 138, 139), (132, 131, 146, 147), (144, 143, 158, 159), (137, 136, 151, 152), (145, 144, 159, 160), (138, 137, 152, 153), (146, 145, 160, 161), (139, 138, 153, 154), (147, 146, 161, 162), (140, 139, 154, 155), (148, 147, 162, 163), (141, 140, 155, 156), (134, 330, 149), (239, 148, 163), (142, 141, 156, 157), (135, 134, 149, 150), (143, 142, 157, 158), (136, 135, 150, 151), (163, 162, 177, 178), (156, 155, 170, 171), (149, 330, 164), (239, 163, 178), (157, 156, 171, 172), (150, 149, 164, 165), (158, 157, 172, 173), (151, 150, 165, 166), (159, 158, 173, 174), (152, 151, 166, 167), (160, 159, 174, 175), (153, 152, 167, 168), (161, 160, 175, 176), (154, 153, 168, 169), (162, 161, 176, 177), (155, 154, 169, 170), (175, 174, 189, 190), (168, 167, 182, 183), (176, 175, 190, 191), (169, 168, 183, 184), (177, 176, 191, 192), (170, 169, 184, 185), (178, 177, 192, 193), (171, 170, 185, 186), (164, 330, 179), (239, 178, 193), (172, 171, 186, 187), (165, 164, 179, 180), (173, 172, 187, 188), (166, 165, 180, 181), (174, 173, 188, 189), (167, 166, 181, 182), (179, 330, 194), (239, 193, 208), (187, 186, 201, 202), (180, 179, 194, 195), (188, 187, 202, 203), (181, 180, 195, 196), (189, 188, 203, 204), (182, 181, 196, 197), (190, 189, 204, 205), (183, 182, 197, 198), (191, 190, 205, 206), (184, 183, 198, 199), (192, 191, 206, 207), (185, 184, 199, 200), (193, 192, 207, 208), (186, 185, 200, 201), (198, 197, 212, 213), (206, 205, 220, 221), (199, 198, 213, 214), (207, 206, 221, 222), (200, 199, 214, 215), (208, 207, 222, 223), (201, 200, 215, 216), (194, 330, 209), (239, 208, 223), (202, 201, 216, 217), (195, 194, 209, 210), (203, 202, 217, 218), (196, 195, 210, 211), (204, 203, 218, 219), (197, 196, 211, 212), (205, 204, 219, 220), (217, 216, 231, 232), (210, 209, 224, 225), (218, 217, 232, 233), (211, 210, 225, 226), (219, 218, 233, 234), (212, 211, 226, 227), (220, 219, 234, 235), (213, 212, 227, 228), (221, 220, 235, 236), (214, 213, 228, 229), (222, 221, 236, 237), (215, 214, 229, 230), (223, 222, 237, 238), (216, 215, 230, 231), (209, 330, 224), (239, 223, 238), (236, 235, 251, 252), (229, 228, 244, 245), (237, 236, 252, 253), (230, 229, 245, 246), (238, 237, 253, 254), (231, 230, 246, 247), (224, 330, 240), (239, 238, 254), (232, 231, 247, 248), (225, 224, 240, 241), (233, 232, 248, 249), (226, 225, 241, 242), (234, 233, 249, 250), (227, 226, 242, 243), (235, 234, 250, 251), (228, 227, 243, 244), (241, 240, 255, 256), (249, 248, 263, 264), (242, 241, 256, 257), (250, 249, 264, 265), (243, 242, 257, 258), (251, 250, 265, 266), (244, 243, 258, 259), (252, 251, 266, 267), (245, 244, 259, 260), (253, 252, 267, 268), (246, 245, 260, 261), (254, 253, 268, 269), (247, 246, 261, 262), (240, 330, 255), (239, 254, 269), (248, 247, 262, 263), (260, 259, 274, 275), (268, 267, 282, 283), (261, 260, 275, 276), (269, 268, 283, 284), (262, 261, 276, 277), (255, 330, 270), (239, 269, 284), (263, 262, 277, 278), (256, 255, 270, 271), (264, 263, 278, 279), (257, 256, 271, 272), (265, 264, 279, 280), (258, 257, 272, 273), (266, 265, 280, 281), (259, 258, 273, 274), (267, 266, 281, 282), (279, 278, 293, 294), (272, 271, 286, 287), (280, 279, 294, 295), (273, 272, 287, 288), (281, 280, 295, 296), (274, 273, 288, 289), (282, 281, 296, 297), (275, 274, 289, 290), (283, 282, 297, 298), (276, 275, 290, 291), (284, 283, 298, 299), (277, 276, 291, 292), (270, 330, 285), (239, 284, 299), (278, 277, 292, 293), (271, 270, 285, 286), (298, 297, 312, 313), (291, 290, 305, 306), (299, 298, 313, 314), (292, 291, 306, 307), (285, 330, 300), (239, 299, 314), (293, 292, 307, 308), (286, 285, 300, 301), (294, 293, 308, 309), (287, 286, 301, 302), (295, 294, 309, 310), (288, 287, 302, 303), (296, 295, 310, 311), (289, 288, 303, 304), (297, 296, 311, 312), (290, 289, 304, 305), (310, 309, 324, 325), (303, 302, 317, 318), (311, 310, 325, 326), (304, 303, 318, 319), (312, 311, 326, 327), (305, 304, 319, 320), (313, 312, 327, 328), (306, 305, 320, 321), (314, 313, 328, 329), (307, 306, 321, 322), (300, 330, 315), (239, 314, 329), (308, 307, 322, 323), (301, 300, 315, 316), (309, 308, 323, 324), (302, 301, 316, 317), (329, 328, 344, 345), (322, 321, 337, 338), (315, 330, 331), (239, 329, 345), (323, 322, 338, 339), (316, 315, 331, 332), (324, 323, 339, 340), (317, 316, 332, 333), (325, 324, 340, 341), (318, 317, 333, 334), (326, 325, 341, 342), (319, 318, 334, 335), (327, 326, 342, 343), (320, 319, 335, 336), (328, 327, 343, 344), (321, 320, 336, 337), (334, 333, 348, 349), (342, 341, 356, 357), (335, 334, 349, 350), (343, 342, 357, 358), (336, 335, 350, 351), (344, 343, 358, 359), (337, 336, 351, 352), (345, 344, 359, 360), (338, 337, 352, 353), (331, 330, 346), (239, 345, 360), (339, 338, 353, 354), (332, 331, 346, 347), (340, 339, 354, 355), (333, 332, 347, 348), (341, 340, 355, 356), (353, 352, 367, 368), (346, 330, 361), (239, 360, 375), (354, 353, 368, 369), (347, 346, 361, 362), (355, 354, 369, 370), (348, 347, 362, 363), (356, 355, 370, 371), (349, 348, 363, 364), (357, 356, 371, 372), (350, 349, 364, 365), (358, 357, 372, 373), (351, 350, 365, 366), (359, 358, 373, 374), (352, 351, 366, 367), (360, 359, 374, 375), (372, 371, 386, 387), (365, 364, 379, 380), (373, 372, 387, 388), (366, 365, 380, 381), (374, 373, 388, 389), (367, 366, 381, 382), (375, 374, 389, 390), (368, 367, 382, 383), (361, 330, 376), (239, 375, 390), (369, 368, 383, 384), (362, 361, 376, 377), (370, 369, 384, 385), (363, 362, 377, 378), (371, 370, 385, 386), (364, 363, 378, 379), (376, 330, 391), (239, 390, 405), (384, 383, 398, 399), (377, 376, 391, 392), (385, 384, 399, 400), (378, 377, 392, 393), (386, 385, 400, 401), (379, 378, 393, 394), (387, 386, 401, 402), (380, 379, 394, 395), (388, 387, 402, 403), (381, 380, 395, 396), (389, 388, 403, 404), (382, 381, 396, 397), (390, 389, 404, 405), (383, 382, 397, 398), (395, 394, 409, 410), (403, 402, 417, 418), (396, 395, 410, 411), (404, 403, 418, 419), (397, 396, 411, 412), (405, 404, 419, 420), (398, 397, 412, 413), (391, 330, 406), (239, 405, 420), (399, 398, 413, 414), (392, 391, 406, 407), (400, 399, 414, 415), (393, 392, 407, 408), (401, 400, 415, 416), (394, 393, 408, 409), (402, 401, 416, 417), (414, 413, 428, 429), (407, 406, 421, 422), (415, 414, 429, 430), (408, 407, 422, 423), (416, 415, 430, 431), (409, 408, 423, 424), (417, 416, 431, 432), (410, 409, 424, 425), (418, 417, 432, 433), (411, 410, 425, 426), (419, 418, 433, 434), (412, 411, 426, 427), (420, 419, 434, 435), (413, 412, 427, 428), (406, 330, 421), (239, 420, 435), (433, 432, 447, 448), (426, 425, 440, 441), (434, 433, 448, 449), (427, 426, 441, 442), (435, 434, 449, 450), (428, 427, 442, 443), (421, 330, 436), (239, 435, 450), (429, 428, 443, 444), (422, 421, 436, 437), (430, 429, 444, 445), (423, 422, 437, 438), (431, 430, 445, 446), (424, 423, 438, 439), (432, 431, 446, 447), (425, 424, 439, 440), (445, 444, 459, 460), (438, 437, 452, 453), (446, 445, 460, 461), (439, 438, 453, 454), (447, 446, 461, 462), (440, 439, 454, 455), (448, 447, 462, 463), (441, 440, 455, 456), (449, 448, 463, 464), (442, 441, 456, 457), (450, 449, 464, 465), (443, 442, 457, 458), (436, 330, 451), (239, 450, 465), (444, 443, 458, 459), (437, 436, 451, 452), (464, 463, 478, 479), (457, 456, 471, 472), (465, 464, 479, 480), (458, 457, 472, 473), (451, 330, 466), (239, 465, 480), (459, 458, 473, 474), (452, 451, 466, 467), (460, 459, 474, 475), (453, 452, 467, 468), (461, 460, 475, 476), (454, 453, 468, 469), (462, 461, 476, 477), (455, 454, 469, 470), (463, 462, 477, 478), (456, 455, 470, 471), (468, 467, 482, 483), (476, 475, 490, 491), (469, 468, 483, 484), (477, 476, 491, 492), (470, 469, 484, 485), (478, 477, 492, 493), (471, 470, 485, 486), (479, 478, 493, 494), (472, 471, 486, 487), (480, 479, 494, 495), (473, 472, 487, 488), (466, 330, 481), (239, 480, 495), (474, 473, 488, 489), (467, 466, 481, 482), (475, 474, 489, 490), (487, 486, 501, 502), (495, 494, 509, 510), (488, 487, 502, 503), (481, 330, 496), (239, 495, 510), (489, 488, 503, 504), (482, 481, 496, 497), (490, 489, 504, 505), (483, 482, 497, 498), (491, 490, 505, 506), (484, 483, 498, 499), (492, 491, 506, 507), (485, 484, 499, 500), (493, 492, 507, 508), (486, 485, 500, 501), (494, 493, 508, 509), (506, 505, 511, 512), (499, 498, 36, 37), (507, 506, 512, 513), (500, 499, 37, 38), (508, 507, 513, 43), (501, 500, 38, 39), (509, 508, 43, 514), (502, 501, 39, 40), (510, 509, 514, 515), (503, 502, 40, 41), (496, 330, 34), (239, 510, 515), (504, 503, 41, 42), (497, 496, 34, 35), (505, 504, 42, 511), (498, 497, 35, 36), (516, 539, 517), (517, 539, 518), (518, 539, 519), (519, 539, 520), (520, 539, 521), (521, 539, 522), (522, 539, 523), (523, 539, 524), (524, 539, 525), (525, 539, 526), (526, 539, 527), (527, 539, 528), (528, 539, 529), (529, 539, 530), (530, 539, 531), (531, 539, 532), (532, 539, 533), (533, 539, 534), (534, 539, 535), (535, 539, 536), (536, 539, 537), (537, 539, 538), (538, 539, 540), (540, 539, 541), (541, 539, 542), (542, 539, 543), (543, 539, 544), (544, 539, 545), (545, 539, 546), (546, 539, 547), (547, 539, 548), (548, 539, 516), (516, 517, 518, 519, 520, 521, 522, 523, 524, 525, 526, 527, 528, 529, 530, 531, 532, 533, 534, 535, 536, 537, 538, 540, 541, 542, 543, 544, 545, 546, 547, 548), (551, 550, 560, 561), (1027, 1026, 568, 569), (552, 551, 561, 562), (1028, 1027, 569, 570), (553, 552, 562, 563), (558, 1028, 570, 571), (554, 553, 563, 564), (1029, 558, 571, 572), (555, 554, 564, 565), (1030, 1029, 572, 573), (556, 555, 565, 566), (549, 845, 559), (754, 1030, 573), (557, 556, 566, 567), (550, 549, 559, 560), (1026, 557, 567, 568), (560, 559, 574, 575), (568, 567, 582, 583), (561, 560, 575, 576), (569, 568, 583, 584), (562, 561, 576, 577), (570, 569, 584, 585), (563, 562, 577, 578), (571, 570, 585, 586), (564, 563, 578, 579), (572, 571, 586, 587), (565, 564, 579, 580), (573, 572, 587, 588), (566, 565, 580, 581), (559, 845, 574), (754, 573, 588), (567, 566, 581, 582), (579, 578, 593, 594), (587, 586, 601, 602), (580, 579, 594, 595), (588, 587, 602, 603), (581, 580, 595, 596), (574, 845, 589), (754, 588, 603), (582, 581, 596, 597), (575, 574, 589, 590), (583, 582, 597, 598), (576, 575, 590, 591), (584, 583, 598, 599), (577, 576, 591, 592), (585, 584, 599, 600), (578, 577, 592, 593), (586, 585, 600, 601), (598, 597, 612, 613), (591, 590, 605, 606), (599, 598, 613, 614), (592, 591, 606, 607), (600, 599, 614, 615), (593, 592, 607, 608), (601, 600, 615, 616), (594, 593, 608, 609), (602, 601, 616, 617), (595, 594, 609, 610), (603, 602, 617, 618), (596, 595, 610, 611), (589, 845, 604), (754, 603, 618), (597, 596, 611, 612), (590, 589, 604, 605), (617, 616, 631, 632), (610, 609, 624, 625), (618, 617, 632, 633), (611, 610, 625, 626), (604, 845, 619), (754, 618, 633), (612, 611, 626, 627), (605, 604, 619, 620), (613, 612, 627, 628), (606, 605, 620, 621), (614, 613, 628, 629), (607, 606, 621, 622), (615, 614, 629, 630), (608, 607, 622, 623), (616, 615, 630, 631), (609, 608, 623, 624), (621, 620, 635, 636), (629, 628, 643, 644), (622, 621, 636, 637), (630, 629, 644, 645), (623, 622, 637, 638), (631, 630, 645, 646), (624, 623, 638, 639), (632, 631, 646, 647), (625, 624, 639, 640), (633, 632, 647, 648), (626, 625, 640, 641), (619, 845, 634), (754, 633, 648), (627, 626, 641, 642), (620, 619, 634, 635), (628, 627, 642, 643), (640, 639, 654, 655), (648, 647, 662, 663), (641, 640, 655, 656), (634, 845, 649), (754, 648, 663), (642, 641, 656, 657), (635, 634, 649, 650), (643, 642, 657, 658), (636, 635, 650, 651), (644, 643, 658, 659), (637, 636, 651, 652), (645, 644, 659, 660), (638, 637, 652, 653), (646, 645, 660, 661), (639, 638, 653, 654), (647, 646, 661, 662), (659, 658, 673, 674), (652, 651, 666, 667), (660, 659, 674, 675), (653, 652, 667, 668), (661, 660, 675, 676), (654, 653, 668, 669), (662, 661, 676, 677), (655, 654, 669, 670), (663, 662, 677, 678), (656, 655, 670, 671), (649, 845, 664), (754, 663, 678), (657, 656, 671, 672), (650, 649, 664, 665), (658, 657, 672, 673), (651, 650, 665, 666), (678, 677, 692, 693), (671, 670, 685, 686), (664, 845, 679), (754, 678, 693), (672, 671, 686, 687), (665, 664, 679, 680), (673, 672, 687, 688), (666, 665, 680, 681), (674, 673, 688, 689), (667, 666, 681, 682), (675, 674, 689, 690), (668, 667, 682, 683), (676, 675, 690, 691), (669, 668, 683, 684), (677, 676, 691, 692), (670, 669, 684, 685), (690, 689, 704, 705), (683, 682, 697, 698), (691, 690, 705, 706), (684, 683, 698, 699), (692, 691, 706, 707), (685, 684, 699, 700), (693, 692, 707, 708), (686, 685, 700, 701), (679, 845, 694), (754, 693, 708), (687, 686, 701, 702), (680, 679, 694, 695), (688, 687, 702, 703), (681, 680, 695, 696), (689, 688, 703, 704), (682, 681, 696, 697), (694, 845, 709), (754, 708, 723), (702, 701, 716, 717), (695, 694, 709, 710), (703, 702, 717, 718), (696, 695, 710, 711), (704, 703, 718, 719), (697, 696, 711, 712), (705, 704, 719, 720), (698, 697, 712, 713), (706, 705, 720, 721), (699, 698, 713, 714), (707, 706, 721, 722), (700, 699, 714, 715), (708, 707, 722, 723), (701, 700, 715, 716), (713, 712, 727, 728), (721, 720, 735, 736), (714, 713, 728, 729), (722, 721, 736, 737), (715, 714, 729, 730), (723, 722, 737, 738), (716, 715, 730, 731), (709, 845, 724), (754, 723, 738), (717, 716, 731, 732), (710, 709, 724, 725), (718, 717, 732, 733), (711, 710, 725, 726), (719, 718, 733, 734), (712, 711, 726, 727), (720, 719, 734, 735), (732, 731, 746, 747), (725, 724, 739, 740), (733, 732, 747, 748), (726, 725, 740, 741), (734, 733, 748, 749), (727, 726, 741, 742), (735, 734, 749, 750), (728, 727, 742, 743), (736, 735, 750, 751), (729, 728, 743, 744), (737, 736, 751, 752), (730, 729, 744, 745), (738, 737, 752, 753), (731, 730, 745, 746), (724, 845, 739), (754, 738, 753), (751, 750, 766, 767), (744, 743, 759, 760), (752, 751, 767, 768), (745, 744, 760, 761), (753, 752, 768, 769), (746, 745, 761, 762), (739, 845, 755), (754, 753, 769), (747, 746, 762, 763), (740, 739, 755, 756), (748, 747, 763, 764), (741, 740, 756, 757), (749, 748, 764, 765), (742, 741, 757, 758), (750, 749, 765, 766), (743, 742, 758, 759), (756, 755, 770, 771), (764, 763, 778, 779), (757, 756, 771, 772), (765, 764, 779, 780), (758, 757, 772, 773), (766, 765, 780, 781), (759, 758, 773, 774), (767, 766, 781, 782), (760, 759, 774, 775), (768, 767, 782, 783), (761, 760, 775, 776), (769, 768, 783, 784), (762, 761, 776, 777), (755, 845, 770), (754, 769, 784), (763, 762, 777, 778), (775, 774, 789, 790), (783, 782, 797, 798), (776, 775, 790, 791), (784, 783, 798, 799), (777, 776, 791, 792), (770, 845, 785), (754, 784, 799), (778, 777, 792, 793), (771, 770, 785, 786), (779, 778, 793, 794), (772, 771, 786, 787), (780, 779, 794, 795), (773, 772, 787, 788), (781, 780, 795, 796), (774, 773, 788, 789), (782, 781, 796, 797), (794, 793, 808, 809), (787, 786, 801, 802), (795, 794, 809, 810), (788, 787, 802, 803), (796, 795, 810, 811), (789, 788, 803, 804), (797, 796, 811, 812), (790, 789, 804, 805), (798, 797, 812, 813), (791, 790, 805, 806), (799, 798, 813, 814), (792, 791, 806, 807), (785, 845, 800), (754, 799, 814), (793, 792, 807, 808), (786, 785, 800, 801), (813, 812, 827, 828), (806, 805, 820, 821), (814, 813, 828, 829), (807, 806, 821, 822), (800, 845, 815), (754, 814, 829), (808, 807, 822, 823), (801, 800, 815, 816), (809, 808, 823, 824), (802, 801, 816, 817), (810, 809, 824, 825), (803, 802, 817, 818), (811, 810, 825, 826), (804, 803, 818, 819), (812, 811, 826, 827), (805, 804, 819, 820), (825, 824, 839, 840), (818, 817, 832, 833), (826, 825, 840, 841), (819, 818, 833, 834), (827, 826, 841, 842), (820, 819, 834, 835), (828, 827, 842, 843), (821, 820, 835, 836), (829, 828, 843, 844), (822, 821, 836, 837), (815, 845, 830), (754, 829, 844), (823, 822, 837, 838), (816, 815, 830, 831), (824, 823, 838, 839), (817, 816, 831, 832), (844, 843, 859, 860), (837, 836, 852, 853), (830, 845, 846), (754, 844, 860), (838, 837, 853, 854), (831, 830, 846, 847), (839, 838, 854, 855), (832, 831, 847, 848), (840, 839, 855, 856), (833, 832, 848, 849), (841, 840, 856, 857), (834, 833, 849, 850), (842, 841, 857, 858), (835, 834, 850, 851), (843, 842, 858, 859), (836, 835, 851, 852), (849, 848, 863, 864), (857, 856, 871, 872), (850, 849, 864, 865), (858, 857, 872, 873), (851, 850, 865, 866), (859, 858, 873, 874), (852, 851, 866, 867), (860, 859, 874, 875), (853, 852, 867, 868), (846, 845, 861), (754, 860, 875), (854, 853, 868, 869), (847, 846, 861, 862), (855, 854, 869, 870), (848, 847, 862, 863), (856, 855, 870, 871), (868, 867, 882, 883), (861, 845, 876), (754, 875, 890), (869, 868, 883, 884), (862, 861, 876, 877), (870, 869, 884, 885), (863, 862, 877, 878), (871, 870, 885, 886), (864, 863, 878, 879), (872, 871, 886, 887), (865, 864, 879, 880), (873, 872, 887, 888), (866, 865, 880, 881), (874, 873, 888, 889), (867, 866, 881, 882), (875, 874, 889, 890), (887, 886, 901, 902), (880, 879, 894, 895), (888, 887, 902, 903), (881, 880, 895, 896), (889, 888, 903, 904), (882, 881, 896, 897), (890, 889, 904, 905), (883, 882, 897, 898), (876, 845, 891), (754, 890, 905), (884, 883, 898, 899), (877, 876, 891, 892), (885, 884, 899, 900), (878, 877, 892, 893), (886, 885, 900, 901), (879, 878, 893, 894), (891, 845, 906), (754, 905, 920), (899, 898, 913, 914), (892, 891, 906, 907), (900, 899, 914, 915), (893, 892, 907, 908), (901, 900, 915, 916), (894, 893, 908, 909), (902, 901, 916, 917), (895, 894, 909, 910), (903, 902, 917, 918), (896, 895, 910, 911), (904, 903, 918, 919), (897, 896, 911, 912), (905, 904, 919, 920), (898, 897, 912, 913), (910, 909, 924, 925), (918, 917, 932, 933), (911, 910, 925, 926), (919, 918, 933, 934), (912, 911, 926, 927), (920, 919, 934, 935), (913, 912, 927, 928), (906, 845, 921), (754, 920, 935), (914, 913, 928, 929), (907, 906, 921, 922), (915, 914, 929, 930), (908, 907, 922, 923), (916, 915, 930, 931), (909, 908, 923, 924), (917, 916, 931, 932), (929, 928, 943, 944), (922, 921, 936, 937), (930, 929, 944, 945), (923, 922, 937, 938), (931, 930, 945, 946), (924, 923, 938, 939), (932, 931, 946, 947), (925, 924, 939, 940), (933, 932, 947, 948), (926, 925, 940, 941), (934, 933, 948, 949), (927, 926, 941, 942), (935, 934, 949, 950), (928, 927, 942, 943), (921, 845, 936), (754, 935, 950), (948, 947, 962, 963), (941, 940, 955, 956), (949, 948, 963, 964), (942, 941, 956, 957), (950, 949, 964, 965), (943, 942, 957, 958), (936, 845, 951), (754, 950, 965), (944, 943, 958, 959), (937, 936, 951, 952), (945, 944, 959, 960), (938, 937, 952, 953), (946, 945, 960, 961), (939, 938, 953, 954), (947, 946, 961, 962), (940, 939, 954, 955), (960, 959, 974, 975), (953, 952, 967, 968), (961, 960, 975, 976), (954, 953, 968, 969), (962, 961, 976, 977), (955, 954, 969, 970), (963, 962, 977, 978), (956, 955, 970, 971), (964, 963, 978, 979), (957, 956, 971, 972), (965, 964, 979, 980), (958, 957, 972, 973), (951, 845, 966), (754, 965, 980), (959, 958, 973, 974), (952, 951, 966, 967), (979, 978, 993, 994), (972, 971, 986, 987), (980, 979, 994, 995), (973, 972, 987, 988), (966, 845, 981), (754, 980, 995), (974, 973, 988, 989), (967, 966, 981, 982), (975, 974, 989, 990), (968, 967, 982, 983), (976, 975, 990, 991), (969, 968, 983, 984), (977, 976, 991, 992), (970, 969, 984, 985), (978, 977, 992, 993), (971, 970, 985, 986), (983, 982, 997, 998), (991, 990, 1005, 1006), (984, 983, 998, 999), (992, 991, 1006, 1007), (985, 984, 999, 1000), (993, 992, 1007, 1008), (986, 985, 1000, 1001), (994, 993, 1008, 1009), (987, 986, 1001, 1002), (995, 994, 1009, 1010), (988, 987, 1002, 1003), (981, 845, 996), (754, 995, 1010), (989, 988, 1003, 1004), (982, 981, 996, 997), (990, 989, 1004, 1005), (1002, 1001, 1016, 1017), (1010, 1009, 1024, 1025), (1003, 1002, 1017, 1018), (996, 845, 1011), (754, 1010, 1025), (1004, 1003, 1018, 1019), (997, 996, 1011, 1012), (1005, 1004, 1019, 1020), (998, 997, 1012, 1013), (1006, 1005, 1020, 1021), (999, 998, 1013, 1014), (1007, 1006, 1021, 1022), (1000, 999, 1014, 1015), (1008, 1007, 1022, 1023), (1001, 1000, 1015, 1016), (1009, 1008, 1023, 1024), (1021, 1020, 1026, 1027), (1014, 1013, 551, 552), (1022, 1021, 1027, 1028), (1015, 1014, 552, 553), (1023, 1022, 1028, 558), (1016, 1015, 553, 554), (1024, 1023, 558, 1029), (1017, 1016, 554, 555), (1025, 1024, 1029, 1030), (1018, 1017, 555, 556), (1011, 845, 549), (754, 1025, 1030), (1019, 1018, 556, 557), (1012, 1011, 549, 550), (1020, 1019, 557, 1026), (1013, 1012, 550, 551), (1031, 1037, 1049, 1038), (1031, 1038, 1050, 1039), (1031, 1039, 1052, 1040), (1031, 1040, 1051, 1037), (1032, 1041, 1051, 1040), (1032, 1040, 1052, 1042), (1032, 1042, 1056, 1043), (1032, 1043, 1055, 1041), (1033, 1044, 1055, 1043), (1033, 1043, 1056, 1045), (1033, 1045, 1054, 1046), (1033, 1046, 1053, 1044), (1034, 1047, 1053, 1046), (1034, 1046, 1054, 1048), (1034, 1048, 1050, 1038), (1034, 1038, 1049, 1047), (1035, 1037, 1051, 1041), (1035, 1041, 1055, 1044), (1035, 1044, 1053, 1047), (1035, 1047, 1049, 1037), (1036, 1045, 1056, 1042), (1036, 1042, 1052, 1039), (1036, 1039, 1050, 1048), (1036, 1048, 1054, 1045), (1057, 1063, 1075, 1064), (1057, 1064, 1076, 1065), (1057, 1065, 1078, 1066), (1057, 1066, 1077, 1063), (1058, 1067, 1077, 1066), (1058, 1066, 1078, 1068), (1058, 1068, 1082, 1069), (1058, 1069, 1081, 1067), (1059, 1070, 1081, 1069), (1059, 1069, 1082, 1071), (1059, 1071, 1080, 1072), (1059, 1072, 1079, 1070), (1060, 1073, 1079, 1072), (1060, 1072, 1080, 1074), (1060, 1074, 1076, 1064), (1060, 1064, 1075, 1073), (1061, 1063, 1077, 1067), (1061, 1067, 1081, 1070), (1061, 1070, 1079, 1073), (1061, 1073, 1075, 1063), (1062, 1071, 1082, 1068), (1062, 1068, 1078, 1065), (1062, 1065, 1076, 1074), (1062, 1074, 1080, 1071)])
me_cube_001.polygons.foreach_set('material_index', [0, 0, 0, 0, 0, 0, 0, 0, 0, 0, 0, 0, 0, 0, 0, 0, 0, 0, 0, 0, 0, 0, 0, 0, 0, 0, 0, 0, 0, 0, 0, 0, 1, 1, 1, 1, 1, 1, 1, 1, 1, 1, 1, 1, 1, 1, 1, 1, 1, 1, 1, 1, 1, 1, 1, 1, 1, 1, 1, 1, 1, 1, 1, 1, 1, 1, 1, 1, 1, 1, 1, 1, 1, 1, 1, 1, 1, 1, 1, 1, 1, 1, 1, 1, 1, 1, 1, 1, 1, 1, 1, 1, 1, 1, 1, 1, 1, 1, 1, 1, 1, 1, 1, 1, 1, 1, 1, 1, 1, 1, 1, 1, 1, 1, 1, 1, 1, 1, 1, 1, 1, 1, 1, 1, 1, 1, 1, 1, 1, 1, 1, 1, 1, 1, 1, 1, 1, 1, 1, 1, 1, 1, 1, 1, 1, 1, 1, 1, 1, 1, 1, 1, 1, 1, 1, 1, 1, 1, 1, 1, 1, 1, 1, 1, 1, 1, 1, 1, 1, 1, 1, 1, 1, 1, 1, 1, 1, 1, 1, 1, 1, 1, 1, 1, 1, 1, 1, 1, 1, 1, 1, 1, 1, 1, 1, 1, 1, 1, 1, 1, 1, 1, 1, 1, 1, 1, 1, 1, 1, 1, 1, 1, 1, 1, 1, 1, 1, 1, 1, 1, 1, 1, 1, 1, 1, 1, 1, 1, 1, 1, 1, 1, 1, 1, 1, 1, 1, 1, 1, 1, 1, 1, 1, 1, 1, 1, 1, 1, 1, 1, 1, 1, 1, 1, 1, 1, 1, 1, 1, 1, 1, 1, 1, 1, 1, 1, 1, 1, 1, 1, 1, 1, 1, 1, 1, 1, 1, 1, 1, 1, 1, 1, 1, 1, 1, 1, 1, 1, 1, 1, 1, 1, 1, 1, 1, 1, 1, 1, 1, 1, 1, 1, 1, 1, 1, 1, 1, 1, 1, 1, 1, 1, 1, 1, 1, 1, 1, 1, 1, 1, 1, 1, 1, 1, 1, 1, 1, 1, 1, 1, 1, 1, 1, 1, 1, 1, 1, 1, 1, 1, 1, 1, 1, 1, 1, 1, 1, 1, 1, 1, 1, 1, 1, 1, 1, 1, 1, 1, 1, 1, 1, 1, 1, 1, 1, 1, 1, 1, 1, 1, 1, 1, 1, 1, 1, 1, 1, 1, 1, 1, 1, 1, 1, 1, 1, 1, 1, 1, 1, 1, 1, 1, 1, 1, 1, 1, 1, 1, 1, 1, 1, 1, 1, 1, 1, 1, 1, 1, 1, 1, 1, 1, 1, 1, 1, 1, 1, 1, 1, 1, 1, 1, 1, 1, 1, 1, 1, 1, 1, 1, 1, 1, 1, 1, 1, 1, 1, 1, 1, 1, 1, 1, 1, 1, 1, 1, 1, 1, 1, 1, 1, 1, 1, 1, 1, 1, 1, 1, 1, 1, 1, 1, 1, 1, 1, 1, 1, 1, 1, 1, 1, 1, 1, 1, 1, 1, 1, 1, 1, 1, 1, 1, 1, 1, 1, 1, 1, 1, 1, 1, 1, 1, 1, 1, 1, 1, 1, 1, 1, 1, 1, 1, 1, 1, 1, 1, 1, 1, 1, 1, 1, 1, 1, 1, 1, 1, 1, 1, 1, 1, 1, 1, 1, 1, 1, 1, 1, 1, 1, 1, 1, 1, 1, 1, 1, 1, 1, 1, 1, 1, 1, 1, 1, 1, 2, 2, 2, 2, 2, 2, 2, 2, 2, 2, 2, 2, 2, 2, 2, 2, 2, 2, 2, 2, 2, 2, 2, 2, 2, 2, 2, 2, 2, 2, 2, 2, 2, 1, 1, 1, 1, 1, 1, 1, 1, 1, 1, 1, 1, 1, 1, 1, 1, 1, 1, 1, 1, 1, 1, 1, 1, 1, 1, 1, 1, 1, 1, 1, 1, 1, 1, 1, 1, 1, 1, 1, 1, 1, 1, 1, 1, 1, 1, 1, 1, 1, 1, 1, 1, 1, 1, 1, 1, 1, 1, 1, 1, 1, 1, 1, 1, 1, 1, 1, 1, 1, 1, 1, 1, 1, 1, 1, 1, 1, 1, 1, 1, 1, 1, 1, 1, 1, 1, 1, 1, 1, 1, 1, 1, 1, 1, 1, 1, 1, 1, 1, 1, 1, 1, 1, 1, 1, 1, 1, 1, 1, 1, 1, 1, 1, 1, 1, 1, 1, 1, 1, 1, 1, 1, 1, 1, 1, 1, 1, 1, 1, 1, 1, 1, 1, 1, 1, 1, 1, 1, 1, 1, 1, 1, 1, 1, 1, 1, 1, 1, 1, 1, 1, 1, 1, 1, 1, 1, 1, 1, 1, 1, 1, 1, 1, 1, 1, 1, 1, 1, 1, 1, 1, 1, 1, 1, 1, 1, 1, 1, 1, 1, 1, 1, 1, 1, 1, 1, 1, 1, 1, 1, 1, 1, 1, 1, 1, 1, 1, 1, 1, 1, 1, 1, 1, 1, 1, 1, 1, 1, 1, 1, 1, 1, 1, 1, 1, 1, 1, 1, 1, 1, 1, 1, 1, 1, 1, 1, 1, 1, 1, 1, 1, 1, 1, 1, 1, 1, 1, 1, 1, 1, 1, 1, 1, 1, 1, 1, 1, 1, 1, 1, 1, 1, 1, 1, 1, 1, 1, 1, 1, 1, 1, 1, 1, 1, 1, 1, 1, 1, 1, 1, 1, 1, 1, 1, 1, 1, 1, 1, 1, 1, 1, 1, 1, 1, 1, 1, 1, 1, 1, 1, 1, 1, 1, 1, 1, 1, 1, 1, 1, 1, 1, 1, 1, 1, 1, 1, 1, 1, 1, 1, 1, 1, 1, 1, 1, 1, 1, 1, 1, 1, 1, 1, 1, 1, 1, 1, 1, 1, 1, 1, 1, 1, 1, 1, 1, 1, 1, 1, 1, 1, 1, 1, 1, 1, 1, 1, 1, 1, 1, 1, 1, 1, 1, 1, 1, 1, 1, 1, 1, 1, 1, 1, 1, 1, 1, 1, 1, 1, 1, 1, 1, 1, 1, 1, 1, 1, 1, 1, 1, 1, 1, 1, 1, 1, 1, 1, 1, 1, 1, 1, 1, 1, 1, 1, 1, 1, 1, 1, 1, 1, 1, 1, 1, 1, 1, 1, 1, 1, 1, 1, 1, 1, 1, 1, 1, 1, 1, 1, 1, 1, 1, 1, 1, 1, 1, 1, 1, 1, 1, 1, 1, 1, 1, 1, 1, 1, 1, 1, 1, 1, 1, 1, 1, 1, 1, 1, 1, 1, 1, 1, 1, 1, 1, 1, 1, 1, 1, 1, 1, 1, 1, 1, 1, 1, 1, 1, 1, 1, 1, 1, 1, 1, 1, 1, 1, 1, 1, 1, 1, 1, 1, 1, 1, 1, 1, 1, 1, 1, 1, 1, 1, 1, 1, 1, 1, 1, 1, 1, 1, 1, 1, 1, 1, 1, 1, 1, 1, 1, 1, 1, 1, 1, 0, 0, 0, 0, 0, 0, 0, 0, 0, 0, 0, 0, 0, 0, 0, 0, 0, 0, 0, 0, 0, 0, 0, 0, 3, 3, 3, 3, 3, 3, 3, 3, 3, 3, 3, 3, 3, 3, 3, 3, 3, 3, 3, 3, 3, 3, 3, 3])
me_cube_001.materials.append(mat_material_001)
me_cube_001.materials.append(mat_material_005)
me_cube_001.materials.append(mat_material_002)
me_cube_001.materials.append(mat_material_006)
me_cube_001.use_remesh_preserve_volume = False
me_cube_001.use_remesh_preserve_attributes = False
me_cube_001.use_mirror_vertex_groups = False
me_cube_001.update()
me_cone_001 = bpy.data.meshes.new('Cone.001')
me_cone_001.from_pydata([(-9.256e-30, 1.0, -1.0), (0.1951, 0.9808, -1.0), (0.3827, 0.9239, -1.0), (0.5556, 0.8315, -1.0), (0.7071, 0.7071, -1.0), (0.8315, 0.5556, -1.0), (0.9239, 0.3827, -1.0), (0.9808, 0.1951, -1.0), (1.0, 7.55e-08, -1.0), (0.9808, -0.1951, -1.0), (0.9239, -0.3827, -1.0), (0.8315, -0.5556, -1.0), (0.7071, -0.7071, -1.0), (0.5556, -0.8315, -1.0), (0.3827, -0.9239, -1.0), (0.1951, -0.9808, -1.0), (-3.258e-07, -1.0, -1.0), (-0.1951, -0.9808, -1.0), (-0.3827, -0.9239, -1.0), (-0.5556, -0.8315, -1.0), (-0.7071, -0.7071, -1.0), (-0.8315, -0.5556, -1.0), (-0.9239, -0.3827, -1.0), (9.256e-30, 0.0, 1.0), (-0.9808, -0.1951, -1.0), (-1.0, 9.656e-07, -1.0), (-0.9808, 0.1951, -1.0), (-0.9239, 0.3827, -1.0), (-0.8315, 0.5556, -1.0), (-0.7071, 0.7071, -1.0), (-0.5556, 0.8315, -1.0), (-0.3827, 0.9239, -1.0), (-0.1951, 0.9808, -1.0), (0.03261, -1.614, -0.5928), (-5.228, -1.614, -7.266), (0.03261, -0.3839, -14.14), (5.293, -1.614, -7.266), (0.03261, -7.551, -7.266), (0.03261, 4.679, -6.579), (0.03261, -6.663, -2.746), (4.364, -1.614, -2.746), (0.03261, 4.174, -2.116), (-4.299, -1.614, -2.746), (-4.009, -6.502, -7.266), (-3.385, 2.749, -6.579), (-2.777, -1.614, -12.63), (0.03261, -5.568, -11.79), (0.03261, 1.081, -9.726), (2.843, -1.614, -12.63), (4.075, -6.502, -7.266), (3.45, 2.749, -6.579), (3.509, -5.902, -3.918), (3.509, 2.673, -3.918), (-3.444, -5.902, -3.918), (-3.444, 2.673, -3.918), (3.509, -5.902, -10.61), (3.107, -0.4193, -8.555), (-3.444, -5.902, -10.61), (-3.042, -0.4193, -8.555), (0.03261, 1.28, -0.2728), (-4.425, 0.5676, -6.923), (0.03261, -0.2665, -11.93), (4.49, 0.5676, -6.923), (4.117, 0.5294, -3.332), (-4.052, 0.5294, -3.332), (-3.364, -1.017, -10.59), (3.429, -1.017, -10.59)], [], [(0, 23, 1), (1, 23, 2), (2, 23, 3), (3, 23, 4), (4, 23, 5), (5, 23, 6), (6, 23, 7), (7, 23, 8), (8, 23, 9), (9, 23, 10), (10, 23, 11), (11, 23, 12), (12, 23, 13), (13, 23, 14), (14, 23, 15), (15, 23, 16), (16, 23, 17), (17, 23, 18), (18, 23, 19), (19, 23, 20), (20, 23, 21), (21, 23, 22), (22, 23, 24), (24, 23, 25), (25, 23, 26), (26, 23, 27), (27, 23, 28), (28, 23, 29), (29, 23, 30), (30, 23, 31), (31, 23, 32), (32, 23, 0), (0, 1, 2, 3, 4, 5, 6, 7, 8, 9, 10, 11, 12, 13, 14, 15, 16, 17, 18, 19, 20, 21, 22, 24, 25, 26, 27, 28, 29, 30, 31, 32), (33, 39, 51, 40), (59, 63, 52, 41), (59, 41, 54, 64), (33, 42, 53, 39), (34, 43, 53, 42), (60, 64, 54, 44), (60, 44, 58, 65), (34, 45, 57, 43), (35, 46, 57, 45), (61, 65, 58, 47), (61, 47, 56, 66), (35, 48, 55, 46), (36, 49, 55, 48), (62, 66, 56, 50), (62, 50, 52, 63), (36, 40, 51, 49), (37, 39, 53, 43), (37, 43, 57, 46), (37, 46, 55, 49), (37, 49, 51, 39), (38, 47, 58, 44), (38, 44, 54, 41), (38, 41, 52, 50), (38, 50, 56, 47), (36, 62, 63, 40), (36, 48, 66, 62), (35, 61, 66, 48), (35, 45, 65, 61), (34, 60, 65, 45), (34, 42, 64, 60), (33, 59, 64, 42), (33, 40, 63, 59)])
me_cone_001.polygons.foreach_set('material_index', [0, 0, 0, 0, 0, 0, 0, 0, 0, 0, 0, 0, 0, 0, 0, 0, 0, 0, 0, 0, 0, 0, 0, 0, 0, 0, 0, 0, 0, 0, 0, 0, 0, 1, 1, 1, 1, 1, 1, 1, 1, 1, 1, 1, 1, 1, 1, 1, 1, 1, 1, 1, 1, 1, 1, 1, 1, 1, 1, 1, 1, 1, 1, 1, 1])
me_cone_001.materials.append(mat_material_004)
me_cone_001.materials.append(mat_material_003)
me_cone_001.use_remesh_preserve_volume = False
me_cone_001.use_remesh_preserve_attributes = False
me_cone_001.use_mirror_vertex_groups = False
me_cone_001.update()
me_cube = bpy.data.meshes.new('Cube')
me_cube.from_pydata([(1.0, 1.0, -1.0), (1.0, -1.0, -1.0), (-1.0, -1.0, -1.0), (-1.0, 1.0, -1.0), (1.0, 1.0, 1.0), (1.0, -1.0, 1.0), (-1.0, -1.0, 1.0), (-1.0, 1.0, 1.0)], [], [(0, 1, 2, 3), (4, 7, 6, 5), (0, 4, 5, 1), (1, 5, 6, 2), (2, 6, 7, 3), (4, 0, 3, 7)])
me_cube.materials.append(mat_material)
me_cube.use_remesh_preserve_volume = False
me_cube.use_remesh_preserve_attributes = False
me_cube.use_mirror_vertex_groups = False
me_cube.update()
arm_armature = bpy.data.armatures.new('Armature')  # bones are not reproduced

# ---- objects
ob_armature = bpy.data.objects.new('Armature', arm_armature)
ob_cube_001 = bpy.data.objects.new('Cube.001', me_cube_001)
ob_cone_001 = bpy.data.objects.new('Cone.001', me_cone_001)
ob_cube = bpy.data.objects.new('Cube', me_cube)
ob_lamp = bpy.data.objects.new('Lamp', light_lamp)
ob_camera = bpy.data.objects.new('Camera', cam_camera)

# ---- transforms, parenting, visibility, modifiers, constraints
ob_armature.location = (-1.771, -0.04594, 2.76)
ob_armature.rotation_euler = (-0.0, 2.135, 0.0)
ob_armature.scale = (4.067, 4.067, 4.067)
ob_armature.show_in_front = True
ob_armature.lineart.crease_threshold = 0.0
ob_cube_001.location = (0.0, 0.0, 1.973)
ob_cube_001.scale = (2.918, 3.029, 3.736)
ob_cube_001.lineart.crease_threshold = 0.0
ob_cone_001.location = (-3.517, 0.01579, 2.755)
ob_cone_001.rotation_euler = (1.571, 0.0, -1.571)
ob_cone_001.scale = (0.4841, 0.4841, 0.4841)
ob_cone_001.lineart.crease_threshold = 0.0
ob_cube.location = (0.0, 0.0, 0.0)
ob_cube.lock_rotations_4d = False
ob_cube.empty_display_type = 'ARROWS'
ob_cube.lineart.crease_threshold = 0.0
ob_lamp.location = (4.076, 1.005, 5.904)
ob_lamp.rotation_euler = (0.6503, 0.05522, 1.866)
ob_lamp.lock_rotations_4d = False
ob_lamp.empty_display_type = 'ARROWS'
ob_lamp.color = (0.0, 0.0, 0.0, 0.0)
ob_lamp.lineart.crease_threshold = 0.0
ob_camera.location = (7.481, -6.508, 5.344)
ob_camera.rotation_euler = (1.109, 0.0, 0.8149)
ob_camera.lock_rotations_4d = False
ob_camera.empty_display_type = 'ARROWS'
ob_camera.color = (0.0, 0.0, 0.0, 0.0)
ob_camera.display_type = 'WIRE'
ob_camera.lineart.crease_threshold = 0.0

# ---- collection membership
col_collection_1.objects.link(ob_armature)
col_collection_1.objects.link(ob_cube_001)
col_collection_3.objects.link(ob_cone_001)
col_collection_6.objects.link(ob_cube)
col_collection_6.objects.link(ob_lamp)
col_collection_6.objects.link(ob_camera)

# ---- scene / render settings (as saved in the file)
scene.camera = ob_camera
scene.frame_start = 1; scene.frame_end = 250; scene.frame_set(1)
scene.render.engine = 'BLENDER_EEVEE_NEXT'
scene.render.resolution_percentage = 50
scene.render.dither_intensity = 0.0
scene.cycles.use_denoising = False
scene.cycles.samples = 128
scene.cycles.sampling_pattern = 'TABULATED_SOBOL'
scene.cycles.use_adaptive_sampling = False
scene.cycles.use_light_tree = False
scene.cycles.blur_glossy = 0.0
scene.cycles.sample_clamp_indirect = 0.0
scene.view_settings.view_transform = 'Standard'
bpy.context.view_layer.update()
